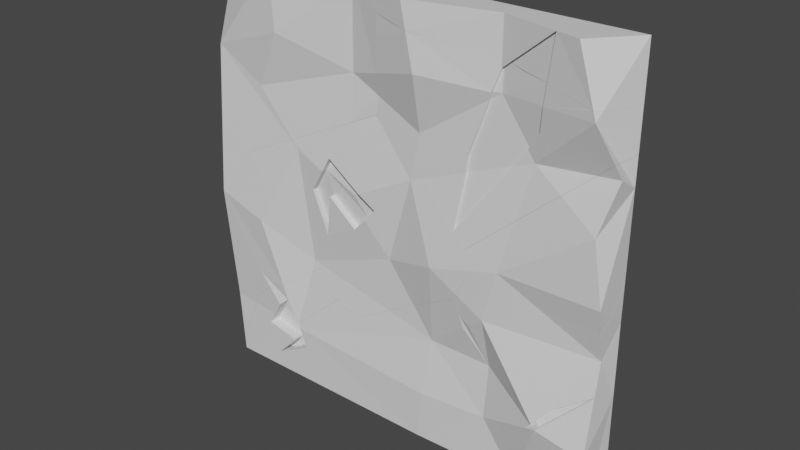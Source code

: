 # Source: FracturedButwall.blend  (saved by Blender 2.93.21; exported with 4.5.12 LTS)
import bpy
from mathutils import Matrix  # noqa: F401  (used for matrix-valued properties, if any)

bpy.ops.wm.read_factory_settings(use_empty=True)
scene = bpy.context.scene
scene.name = 'Scene'

# ---- collections
col_collection = bpy.data.collections.new('Collection'); scene.collection.children.link(col_collection)

# ---- materials (node trees are filled in below, after node groups)
mat_material_001 = bpy.data.materials.new('Material.001')
mat_material_001.alpha_threshold = 0.0
mat_material_001.use_transparent_shadow = False
mat_material_001.line_color = (0.0, 0.0, 0.0, 1.0)

# ---- material node trees
mat_material_001.use_nodes = True; mat_material_001.node_tree.nodes.clear()
_N = mat_material_001.node_tree.nodes; _L = mat_material_001.node_tree.links
n0 = _N.new('ShaderNodeOutputMaterial'); n0.name = 'Material Output'; n0.location = (300, 300)
n1 = _N.new('ShaderNodeBsdfPrincipled'); n1.name = 'Principled BSDF'; n1.location = (10, 300)
n1.distribution = 'GGX'
n1.subsurface_method = 'BURLEY'
n1.inputs[2].default_value = 0.4
n1.inputs[3].default_value = 1.45
n1.inputs[27].default_value = (0.0, 0.0, 0.0, 1.0)
n1.inputs[28].default_value = 1.0
_L.new(n1.outputs[0], n0.inputs[0])
n0.is_active_output = True

# ---- world
world_world = bpy.data.worlds.new('World'); scene.world = world_world
world_world.use_nodes = True; world_world.node_tree.nodes.clear()
_N = world_world.node_tree.nodes; _L = world_world.node_tree.links
n0 = _N.new('ShaderNodeOutputWorld'); n0.name = 'World Output'; n0.location = (300, 300)
n1 = _N.new('ShaderNodeBackground'); n1.name = 'Background'; n1.location = (10, 300)
n1.inputs[0].default_value = (0.05088, 0.05088, 0.05088, 1.0)
_L.new(n1.outputs[0], n0.inputs[0])
n0.is_active_output = True
world_world.color = (0.05088, 0.05088, 0.05088)
world_world.use_sun_shadow = False
world_world.sun_shadow_jitter_overblur = 0.0

# ---- meshes
me_wall2_cell_016 = bpy.data.meshes.new('Wall2_cell.016')
me_wall2_cell_016.from_pydata([(-0.4759, 0.2069, 0.8599), (0.6424, -0.3221, 0.8521), (0.8782, 0.207, 0.8439), (0.7961, 0.04011, 0.8359), (-0.4582, -0.08541, -0.8123), (-0.4542, -0.31, -0.6656), (-0.4649, 0.207, -1.005), (-0.4636, 0.05636, -0.9087), (0.6424, -0.3221, 0.8521), (0.7961, 0.04011, 0.8359), (-0.4542, -0.31, -0.6656), (-0.4649, 0.207, -1.005), (-0.4636, 0.05636, -0.9087), (0.8782, 0.207, 0.8439), (-0.4582, -0.08541, -0.8123)], [], [(10, 0, 14), (14, 0, 11, 12), (0, 8, 9, 13), (8, 0, 10), (0, 13, 11), (6, 2, 3, 1, 5, 4, 7)])
_k = set([(1, 3), (1, 5), (2, 3), (2, 6), (4, 5), (4, 7), (6, 7), (8, 9), (8, 10), (9, 13), (10, 14), (11, 12), (11, 13), (12, 14)])
me_wall2_cell_016.attributes.new('sharp_edge', 'BOOLEAN', 'EDGE').data.foreach_set('value', [ (min(e.vertices), max(e.vertices)) in _k for e in me_wall2_cell_016.edges])
_uv = me_wall2_cell_016.uv_layers.new(name='UVMap')
_uv.uv.foreach_set('vector', [0.5823, 0.02287, 0.625, 0.2498, 0.573, 0.1567, 0.573, 0.1567, 0.625, 0.2498, 0.5671, 0.2498, 0.5701, 0.2018, 0.875, 0.5002, 0.8412, 0.691, 0.8359, 0.5627, 0.8331, 0.5002, 0.625, 0.9662, 0.625, 1.0, 0.5823, 1.0, 0.625, 0.2498, 0.625, 0.2918, 0.5671, 0.2498, 0.9453, 0.04108, 0.991, 0.9452, 0.8153, 0.7641, 0.4109, 0.3711, 0.3848, 0.04835, 0.6283, 0.0456, 0.782, 0.042])
me_wall2_cell_016.materials.append(mat_material_001)
me_wall2_cell_016.use_remesh_fix_poles = True
me_wall2_cell_016.use_remesh_preserve_attributes = False
me_wall2_cell_016.update()
me_wall2_cell_017 = bpy.data.meshes.new('Wall2_cell.017')
me_wall2_cell_017.from_pydata([(-1.82, -0.1755, 0.06063), (-0.3795, -0.2992, 1.73), (-0.813, -0.1937, -0.4905), (-0.2693, -0.326, 0.5959), (1.204, -0.006159, 1.682), (1.176, 0.01418, 0.1296), (-1.82, 0.1045, -1.654), (-1.823, 0.3671, -1.651), (-1.808, -0.2009, -1.66), (-1.805, -0.3076, -1.661), (-1.224, -0.2885, -1.752), (-1.824, 0.3936, -1.651), (-1.08, -0.2837, -1.774), (-1.182, 0.3937, -1.75), (-0.09565, -0.2073, -1.315), (-0.1291, -0.2068, -1.33), (0.2649, -0.1648, -1.145), (1.191, -0.07157, -0.7097), (1.68, -0.01457, -0.4795), (1.746, -0.01707, -0.4497), (1.716, 0.3938, -0.4205), (1.766, -0.01438, -0.1397), (1.848, -0.1893, 0.9234), (1.874, -0.2, 1.31), (1.83, 0.3938, 1.313), (1.805, -0.1467, 0.3033), (1.792, -0.1783, 1.635), (1.758, 0.1167, 1.682), (1.78, -0.1752, 1.682), (1.734, 0.3938, 1.697), (-1.822, -0.1243, 0.2118), (-1.831, 0.2426, -0.03205), (-1.826, 0.1006, 0.06468), (-0.7233, -0.1365, 1.732), (-0.5692, 0.2264, 1.716), (-1.833, 0.3936, -0.1289), (-0.487, 0.3936, 1.724), (-1.82, 0.1045, -1.654), (-1.823, 0.3671, -1.651), (-1.808, -0.2009, -1.66), (-1.805, -0.3076, -1.661), (-1.824, 0.3936, -1.651), (-1.224, -0.2885, -1.752), (-1.08, -0.2837, -1.774), (-0.09565, -0.2073, -1.315), (-0.1291, -0.2068, -1.33), (0.2649, -0.1648, -1.145), (1.191, -0.07157, -0.7097), (1.68, -0.01457, -0.4795), (1.746, -0.01707, -0.4497), (1.766, -0.01438, -0.1397), (1.848, -0.1893, 0.9234), (1.874, -0.2, 1.31), (1.716, 0.3938, -0.4205), (1.83, 0.3938, 1.313), (1.805, -0.1467, 0.3033), (1.758, 0.1167, 1.682), (1.78, -0.1752, 1.682), (1.734, 0.3938, 1.697), (-1.822, -0.1243, 0.2118), (-0.7233, -0.1365, 1.732), (-0.5692, 0.2264, 1.716), (-0.487, 0.3936, 1.724), (-1.826, 0.1006, 0.06468), (1.792, -0.1783, 1.635), (-1.182, 0.3937, -1.75), (-1.833, 0.3936, -0.1289), (-1.831, 0.2426, -0.03205)], [], [(39, 37, 38, 42, 40), (43, 42, 38, 41, 65), (27, 57, 64, 52, 54, 58), (49, 48, 47, 46, 14, 45, 43, 65, 53), (55, 50, 49, 53, 54, 52, 51), (15, 44, 2, 0), (9, 0, 59, 63, 8), (56, 4, 28), (12, 15, 0, 9, 10), (0, 2, 3), (11, 7, 6, 8, 63, 67, 66), (17, 5, 2, 44, 16), (3, 2, 5), (3, 5, 4, 1), (1, 4, 56, 29, 62, 61, 60), (28, 4, 5, 25, 22, 23, 26), (59, 0, 3, 1, 60), (5, 17, 18, 19, 21), (5, 21, 25), (24, 20, 13, 11, 66, 62, 29), (30, 33, 34, 36, 35, 31, 32)])
_k = set([(6, 7), (6, 8), (7, 11), (8, 9), (9, 10), (10, 12), (11, 13), (12, 15), (13, 20), (14, 45), (14, 46), (15, 44), (16, 17), (16, 44), (17, 18), (18, 19), (19, 21), (20, 24), (21, 25), (22, 23), (22, 25), (23, 26), (24, 29), (26, 28), (27, 57), (27, 58), (28, 56), (29, 56), (30, 32), (30, 33), (31, 32), (31, 35), (33, 34), (34, 36), (35, 36), (37, 38), (37, 39), (38, 41), (39, 40), (40, 42), (41, 65), (42, 43), (43, 45), (46, 47), (47, 48), (48, 49), (49, 50), (50, 55), (51, 52), (51, 55), (52, 64), (53, 54), (53, 65), (54, 58), (57, 64), (59, 60), (59, 63), (60, 61), (61, 62), (62, 66), (63, 67), (66, 67)])
me_wall2_cell_017.attributes.new('sharp_edge', 'BOOLEAN', 'EDGE').data.foreach_set('value', [ (min(e.vertices), max(e.vertices)) in _k for e in me_wall2_cell_017.edges])
_uv = me_wall2_cell_017.uv_layers.new(name='UVMap')
_uv.uv.foreach_set('vector', [0.4028, 0.1018, 0.7194, 0.08719, 1.0, 0.0831, 1.0, 0.7944, 0.2899, 0.1046, 1.0, 0.7892, 0.7944, 0.7944, 0.0831, 0.0831, 0.08827, 0.05426, 1.0, 0.05418, 0.7742, 0.3546, 0.7739, 0.6713, 1.0, 0.6747, 0.3014, 0.0, 0.9454, 0.0, 0.8064, 0.05411, 0.4995, 0.0, 0.4968, 0.02314, 0.5587, 0.1973, 0.66, 0.5271, 0.7063, 0.6556, 0.7056, 0.6674, 0.7892, 0.7892, 0.05418, 0.05418, 0.05375, 0.0, 0.6404, 0.5623, 0.821, 0.3243, 1.0, 0.5005, 1.0, 0.9463, 0.0546, 0.0, 0.6986, 0.0, 0.6869, 0.2158, 0.5282, 0.9512, 0.5294, 0.9499, 0.5625, 0.9684, 0.578, 1.0, 0.5212, 0.0, 0.578, 0.0, 0.5822, 0.02249, 0.5729, 0.1565, 0.5193, 0.06051, 0.7639, 0.6732, 0.7812, 0.75, 0.7632, 0.75, 0.5164, 0.9784, 0.5282, 0.9512, 0.578, 1.0, 0.5212, 1.0, 0.5174, 0.9827, 0.578, 1.0, 0.5625, 0.9684, 0.5931, 0.9476, 0.5198, 0.2499, 0.5198, 0.2413, 0.5196, 0.1574, 0.5193, 0.06051, 0.5729, 0.1565, 0.57, 0.2017, 0.567, 0.2498, 0.5503, 0.9062, 0.5765, 0.9062, 0.5625, 0.9684, 0.5294, 0.9499, 0.5354, 0.9375, 0.5931, 0.9476, 0.5625, 0.9684, 0.5765, 0.9062, 0.5931, 0.9476, 0.5765, 0.9062, 0.625, 0.9062, 0.625, 0.9557, 0.8307, 0.75, 0.7812, 0.75, 0.7639, 0.6732, 0.7643, 0.5001, 0.833, 0.5002, 0.8358, 0.5628, 0.8411, 0.6913, 0.625, 0.8882, 0.625, 0.9062, 0.5765, 0.9062, 0.5832, 0.8869, 0.6023, 0.8847, 0.6139, 0.8846, 0.6236, 0.8878, 0.5822, 1.0, 0.578, 1.0, 0.5931, 0.9476, 0.625, 0.9557, 0.625, 0.9661, 0.5765, 0.9062, 0.5503, 0.9062, 0.5608, 0.8905, 0.5618, 0.8886, 0.5708, 0.8882, 0.5765, 0.9062, 0.5708, 0.8882, 0.5832, 0.8869, 0.6131, 0.3636, 0.5593, 0.3598, 0.517, 0.2698, 0.5198, 0.2499, 0.567, 0.2498, 0.625, 0.2918, 0.625, 0.3607, 0.6164, 0.06754, 0.6583, 0.6299, 0.2724, 0.236, 0.0869, 0.0545, 0.9978, 0.05425, 0.2181, 0.05861, 0.3723, 0.06367])
me_wall2_cell_017.materials.append(mat_material_001)
me_wall2_cell_017.use_remesh_fix_poles = True
me_wall2_cell_017.use_remesh_preserve_attributes = False
me_wall2_cell_017.update()
me_wall2_cell_001 = bpy.data.meshes.new('Wall2_cell.001')
me_wall2_cell_001.from_pydata([(-0.9072, -0.3406, 0.7057), (1.039, 0.04987, -0.2676), (0.07242, -0.3436, 0.3924), (-0.1359, -0.2167, -0.8275), (-0.1359, 0.01154, -0.8275), (-0.3511, -0.1588, -1.381), (0.0438, 0.04037, -1.109), (-0.2613, 0.4441, -1.262), (-0.3502, 0.4441, -1.319), (0.0543, -0.1862, -1.125), (0.1894, 0.03055, -1.017), (0.6922, -0.09681, -0.7082), (0.4198, -0.2108, -0.8939), (0.2084, -0.1966, -1.028), (1.212, 0.04347, -0.361), (0.9778, 0.0227, -0.513), (1.157, 0.4441, -0.3544), (1.03, 0.0345, -0.1021), (1.088, 0.04, -0.1855), (1.123, 0.04955, -0.2365), (1.164, 0.04952, -0.2948), (0.352, -0.2832, 0.9154), (0.03206, -0.2478, 1.363), (-0.2925, 0.444, 1.701), (-0.1916, -0.2336, 1.677), (-0.5208, -0.1758, -1.215), (-0.9127, -0.06758, -0.8141), (-0.9196, 0.444, -0.7535), (-0.9072, -0.2034, -0.8339), (-0.9346, 0.4439, 1.8), (-0.9342, 0.4171, 1.8), (-0.3359, -0.2383, 1.699), (-0.9308, 0.1547, 1.796), (-0.9186, -0.1509, 1.79), (-0.9162, -0.2575, 1.789), (0.0438, 0.04037, -1.109), (0.0543, -0.1862, -1.125), (0.1894, 0.03055, -1.017), (0.6922, -0.09681, -0.7082), (0.4198, -0.2108, -0.8939), (0.2084, -0.1966, -1.028), (1.212, 0.04347, -0.361), (0.9778, 0.0227, -0.513), (1.03, 0.0345, -0.1021), (1.088, 0.04, -0.1855), (1.123, 0.04955, -0.2365), (1.164, 0.04952, -0.2948), (0.352, -0.2832, 0.9154), (0.03206, -0.2478, 1.363), (1.157, 0.4441, -0.3544), (-0.2925, 0.444, 1.701), (-0.3511, -0.1588, -1.381), (-0.5208, -0.1758, -1.215), (-0.9127, -0.06758, -0.8141), (-0.9196, 0.444, -0.7535), (-0.9072, -0.2034, -0.8339), (-0.9346, 0.4439, 1.8), (-0.9342, 0.4171, 1.8), (-0.1916, -0.2336, 1.677), (-0.3359, -0.2383, 1.699), (-0.9308, 0.1547, 1.796), (-0.9186, -0.1509, 1.79), (-0.9162, -0.2575, 1.789), (-0.2613, 0.4441, -1.262), (-0.3502, 0.4441, -1.319)], [], [(36, 51, 64, 63, 38, 39, 40, 37, 6), (41, 42, 38, 63, 49), (54, 64, 51, 52, 55, 53), (58, 50, 56, 57, 59), (61, 62, 59, 57, 60), (34, 33, 0), (45, 1, 46), (35, 4, 3, 9), (47, 2, 1, 43), (34, 0, 2, 47, 48, 24, 31), (3, 13, 12, 2, 0, 28, 25, 5, 9), (0, 33, 32, 30, 29, 27, 26, 28), (1, 45, 44, 43), (1, 15, 14, 46), (49, 50, 58, 22, 21, 17, 18, 19, 20, 41), (15, 1, 2, 12, 11), (13, 3, 4, 10), (4, 35, 10), (16, 7, 8, 27, 29, 23)])
_k = set([(5, 9), (5, 25), (6, 36), (6, 37), (7, 8), (7, 16), (8, 27), (9, 35), (10, 13), (10, 35), (11, 12), (11, 15), (12, 13), (14, 15), (14, 46), (16, 23), (17, 18), (17, 21), (18, 19), (19, 20), (20, 41), (21, 22), (22, 58), (23, 29), (24, 31), (24, 48), (25, 28), (26, 27), (26, 28), (29, 30), (30, 32), (31, 34), (32, 33), (33, 34), (36, 51), (37, 40), (38, 39), (38, 42), (39, 40), (41, 42), (43, 44), (43, 47), (44, 45), (45, 46), (47, 48), (49, 50), (49, 63), (50, 56), (51, 52), (52, 55), (53, 54), (53, 55), (54, 64), (56, 57), (57, 60), (58, 59), (59, 62), (60, 61), (61, 62), (63, 64)])
me_wall2_cell_001.attributes.new('sharp_edge', 'BOOLEAN', 'EDGE').data.foreach_set('value', [ (min(e.vertices), max(e.vertices)) in _k for e in me_wall2_cell_001.edges])
_uv = me_wall2_cell_001.uv_layers.new(name='UVMap')
_uv.uv.foreach_set('vector', [0.5112, 0.2491, 0.2917, 0.0, 0.9454, 0.0, 1.0, 0.0546, 1.0, 0.6409, 0.7091, 0.4737, 0.5946, 0.3438, 0.829, 0.3319, 0.7501, 0.2424, 1.0, 0.4888, 0.8421, 0.5113, 0.6409, 0.6409, 0.0546, 0.0546, 1.0, 0.05442, 0.1842, 0.05428, 0.05462, 0.0, 0.7083, 0.0, 0.7267, 0.2597, 0.9055, 0.7565, 0.7498, 0.6092, 1.0, 0.211, 1.0, 0.9456, 0.08904, 0.0343, 0.08386, 0.0, 0.7943, 0.0, 0.7001, 0.102, 0.8157, 0.1047, 0.7943, 0.7943, 0.08386, 0.08386, 0.3686, 0.08768, 0.5212, 0.0, 0.5192, 0.06039, 0.4855, 0.0, 0.4568, 0.9349, 0.4562, 0.9375, 0.4553, 0.9337, 0.4296, 0.9667, 0.4386, 0.9733, 0.4386, 0.9733, 0.4291, 0.9663, 0.4915, 0.9614, 0.4759, 0.9687, 0.4562, 0.9375, 0.4611, 0.9382, 0.5212, 1.0, 0.4855, 1.0, 0.4759, 0.9687, 0.4915, 0.9614, 0.5062, 0.9715, 0.5164, 0.9785, 0.5173, 0.9828, 0.4386, 0.9733, 0.4324, 0.9611, 0.4364, 0.9542, 0.4759, 0.9687, 0.4855, 1.0, 0.4354, 1.0, 0.4241, 0.9866, 0.4192, 0.9805, 0.4291, 0.9663, 0.4855, 0.0, 0.5192, 0.06039, 0.5195, 0.1574, 0.5197, 0.2412, 0.5198, 0.2499, 0.4405, 0.2499, 0.4366, 0.05272, 0.4354, 0.0, 0.4562, 0.9375, 0.4568, 0.9349, 0.4587, 0.9362, 0.4611, 0.9382, 0.4562, 0.9375, 0.4486, 0.9386, 0.4533, 0.932, 0.4553, 0.9337, 0.05442, 0.05442, 0.05438, 0.0, 0.789, 0.0, 0.8044, 0.154, 0.8429, 0.3727, 0.6245, 0.4985, 0.5779, 0.4925, 0.5427, 0.4822, 0.5144, 0.4822, 0.4888, 0.4888, 0.4486, 0.9386, 0.4562, 0.9375, 0.4759, 0.9687, 0.4364, 0.9542, 0.4423, 0.9466, 0.4324, 0.9611, 0.4386, 0.9733, 0.4386, 0.9733, 0.4327, 0.9618, 0.4386, 0.9733, 0.4296, 0.9667, 0.4327, 0.9618, 0.4535, 0.3145, 0.425, 0.2703, 0.4232, 0.2675, 0.4405, 0.2499, 0.5198, 0.2499, 0.5169, 0.2698])
me_wall2_cell_001.materials.append(mat_material_001)
me_wall2_cell_001.use_remesh_fix_poles = True
me_wall2_cell_001.use_remesh_preserve_attributes = False
me_wall2_cell_001.update()
me_wall2_cell_002 = bpy.data.meshes.new('Wall2_cell.002')
me_wall2_cell_002.from_pydata([(-1.472, 0.388, 0.9453), (-1.3, 0.0869, 1.345), (1.175, -0.2629, -0.882), (-0.9422, -0.1085, 0.7715), (0.2574, -0.2675, -0.7182), (0.1929, -0.2589, -0.638), (0.5194, -0.1264, -0.2691), (0.5589, -0.2203, -0.61), (0.5194, 0.006102, -0.2691), (0.5589, -0.0878, -0.61), (1.123, 0.023, 0.1424), (1.123, 0.02849, 0.14), (0.8382, 0.04533, 0.2774), (1.081, 0.1446, 0.1117), (1.096, 0.1434, 0.1046), (0.8899, -0.1929, -1.153), (1.177, -0.03636, -1.27), (-1.519, -0.0897, 0.9534), (-1.435, -0.04878, 0.6559), (0.7948, -0.2038, -1.089), (0.2547, -0.2657, -0.726), (-1.247, -0.04259, 0.5199), (-0.9422, 0.008659, 0.3253), (0.1781, -0.2469, -0.658), (0.1929, -0.1955, -0.638), (0.2492, -0.2653, -0.7217), (0.2574, -0.2493, -0.7182), (0.3257, -0.1243, -0.6937), (-1.468, -0.1107, 1.058), (0.2897, -0.1176, -0.663), (0.2184, -0.1161, -0.6092), (1.151, 0.2852, -1.058), (1.173, 0.5542, -0.9124), (-0.06347, 0.01728, 0.7472), (-1.34, 0.5544, 1.166), (-0.6889, -0.08712, 1.109), (1.169, 0.5543, -0.1073), (-0.8383, -0.111, 1.171), (-1.313, -0.1126, 1.362), (-1.374, 0.5544, 1.101), (-1.421, 0.5544, 1.008), (-0.06347, 0.01728, 0.7472), (-0.6889, -0.08712, 1.109), (1.123, 0.023, 0.1424), (1.123, 0.023, 0.1424), (1.123, 0.023, 0.1424), (0.8382, 0.04533, 0.2774), (1.123, 0.02849, 0.14), (1.123, 0.02849, 0.14), (1.123, 0.02849, 0.14), (1.081, 0.1446, 0.1117), (1.096, 0.1434, 0.1046), (0.8899, -0.1929, -1.153), (1.177, -0.03636, -1.27), (-1.519, -0.0897, 0.9534), (-1.435, -0.04878, 0.6559), (0.7948, -0.2038, -1.089), (0.2547, -0.2657, -0.726), (-1.247, -0.04259, 0.5199), (-0.9422, 0.008659, 0.3253), (0.1781, -0.2469, -0.658), (0.1929, -0.1955, -0.638), (0.2492, -0.2653, -0.7217), (0.2574, -0.2493, -0.7182), (0.3257, -0.1243, -0.6937), (-1.468, -0.1107, 1.058), (0.2897, -0.1176, -0.663), (0.2184, -0.1161, -0.6092), (1.151, 0.2852, -1.058), (1.169, 0.5543, -0.1073), (-0.8383, -0.111, 1.171), (-1.313, -0.1126, 1.362), (-1.34, 0.5544, 1.166), (-1.374, 0.5544, 1.101), (-1.421, 0.5544, 1.008), (1.173, 0.5542, -0.9124)], [], [(43, 47, 13, 46), (65, 71, 1, 0, 54), (54, 0, 55), (60, 59, 58, 55, 0, 56, 57, 62, 63, 64, 66, 67, 61), (1, 42, 41, 46, 13, 51, 49, 44, 69, 72), (0, 74, 75, 68, 53, 52, 56), (70, 42, 1, 71), (73, 0, 1, 72), (0, 73, 74), (37, 3, 33, 35), (6, 5, 24, 30, 8), (12, 6, 10), (38, 28, 3, 37), (45, 2, 16, 31, 32, 36), (25, 20, 4), (10, 6, 8, 50, 48), (14, 9, 7, 45, 11), (16, 2, 4, 20, 19, 15), (22, 3, 28, 17, 18, 21), (23, 5, 3, 22), (33, 3, 5, 6, 12), (4, 45, 7), (45, 4, 2), (5, 23, 24), (29, 8, 30), (27, 9, 14, 50, 8, 29), (26, 4, 7, 9, 27), (4, 26, 25), (32, 40, 39, 34, 36)])
_k = set([(10, 12), (10, 48), (11, 14), (11, 45), (12, 33), (13, 47), (13, 51), (14, 50), (15, 16), (15, 19), (16, 31), (17, 18), (17, 28), (18, 21), (19, 20), (20, 25), (21, 22), (22, 23), (23, 24), (24, 30), (25, 26), (26, 27), (27, 29), (28, 38), (29, 30), (31, 32), (32, 40), (33, 35), (34, 36), (34, 39), (35, 37), (36, 45), (37, 38), (39, 40), (41, 42), (41, 46), (42, 70), (43, 46), (43, 47), (44, 49), (44, 69), (48, 50), (49, 51), (52, 53), (52, 56), (53, 68), (54, 55), (54, 65), (55, 58), (56, 57), (57, 62), (58, 59), (59, 60), (60, 61), (61, 67), (62, 63), (63, 64), (64, 66), (65, 71), (66, 67), (68, 75), (69, 72), (70, 71), (72, 73), (73, 74), (74, 75)])
me_wall2_cell_002.attributes.new('sharp_edge', 'BOOLEAN', 'EDGE').data.foreach_set('value', [ (min(e.vertices), max(e.vertices)) in _k for e in me_wall2_cell_002.edges])
_uv = me_wall2_cell_002.uv_layers.new(name='UVMap')
_uv.uv.foreach_set('vector', [0.6303, 0.5336, 0.6247, 0.528, 0.4989, 0.3647, 0.6067, 0.2538, 0.7073, 0.2464, 0.4937, 0.4937, 0.0, 0.0, 0.0, 0.0, 0.6775, 0.0, 0.3225, 0.0, 1.0, 0.0, 1.0, 0.6192, 0.8999, 0.2958, 0.5377, 0.3494, 0.6104, 0.5388, 0.6192, 0.6192, 0.0, 0.0, 0.8388, 0.0, 0.9265, 0.294, 0.926, 0.2955, 0.9033, 0.2693, 0.7261, 0.06228, 0.7167, 0.06628, 0.7145, 0.091, 0.827, 0.2157, 0.0, 0.0, 0.4307, 0.0, 0.6928, 0.2281, 0.6067, 0.2538, 0.4989, 0.3647, 0.5002, 0.3795, 0.6247, 0.528, 0.6303, 0.5336, 0.9998, 0.9451, 0.09579, 0.0, 1.0, 1.0, 0.2314, 0.2314, 0.979, 0.04909, 0.9708, 0.339, 0.9801, 0.6902, 0.874, 0.8352, 0.8388, 0.8388, 0.4898, 0.3285, 0.4307, 0.4307, 0.0, 0.0, 0.4937, 0.0, 1.0, 0.2294, 1.0, 1.0, 0.0, 0.0, 0.9042, 0.0, 1.0, 1.0, 0.2294, 0.2294, 1.0, 0.2314, 0.4816, 0.8123, 0.4688, 0.8158, 0.4688, 0.7883, 0.4798, 0.8077, 0.4381, 0.7716, 0.4265, 0.7823, 0.4265, 0.7823, 0.4274, 0.7815, 0.4381, 0.7716, 0.4551, 0.7608, 0.4381, 0.7716, 0.4503, 0.7514, 0.4876, 0.8267, 0.4777, 0.8317, 0.4688, 0.8158, 0.4816, 0.8123, 0.4502, 0.7514, 0.4171, 0.75, 0.4054, 0.6807, 0.4125, 0.5869, 0.4172, 0.5001, 0.442, 0.5001, 0.424, 0.7807, 0.4238, 0.7805, 0.4241, 0.7804, 0.4502, 0.7514, 0.4381, 0.7716, 0.4381, 0.7716, 0.4493, 0.7528, 0.4502, 0.7514, 0.4491, 0.7523, 0.427, 0.7704, 0.427, 0.7704, 0.4502, 0.7514, 0.4502, 0.7514, 0.4054, 0.6807, 0.4171, 0.75, 0.4241, 0.7804, 0.4238, 0.7805, 0.4156, 0.7437, 0.4142, 0.7367, 0.4548, 0.8158, 0.4688, 0.8158, 0.4777, 0.8317, 0.4747, 0.8332, 0.466, 0.8307, 0.4622, 0.8248, 0.4258, 0.7828, 0.4265, 0.7823, 0.4688, 0.8158, 0.4548, 0.8158, 0.4688, 0.7883, 0.4688, 0.8158, 0.4265, 0.7823, 0.4381, 0.7716, 0.4551, 0.7608, 0.4241, 0.7804, 0.4502, 0.7514, 0.427, 0.7704, 0.4502, 0.7514, 0.4241, 0.7804, 0.4171, 0.75, 0.4265, 0.7823, 0.4258, 0.7828, 0.4265, 0.7823, 0.4258, 0.7793, 0.4381, 0.7716, 0.4274, 0.7815, 0.4247, 0.7782, 0.427, 0.7704, 0.4491, 0.7523, 0.4493, 0.7528, 0.4381, 0.7716, 0.4258, 0.7793, 0.4241, 0.7804, 0.4241, 0.7804, 0.427, 0.7704, 0.427, 0.7704, 0.4247, 0.7782, 0.4241, 0.7804, 0.4241, 0.7804, 0.424, 0.7807, 0.4172, 0.5001, 0.4762, 0.4193, 0.4791, 0.4208, 0.4811, 0.4218, 0.442, 0.5001])
me_wall2_cell_002.materials.append(mat_material_001)
me_wall2_cell_002.use_remesh_fix_poles = True
me_wall2_cell_002.use_remesh_preserve_attributes = False
me_wall2_cell_002.update()
me_wall2_cell_003 = bpy.data.meshes.new('Wall2_cell.003')
me_wall2_cell_003.from_pydata([(1.566, -0.2955, 0.4231), (0.1014, 0.05996, 0.4231), (2.206, 0.46, 0.4231), (-0.9893, 0.46, 0.4231), (-1.507, -0.3177, 0.4231), (1.134, -0.1907, 0.4231), (1.134, -0.1399, 0.4231), (-1.405, -0.3178, -0.05005), (-0.2521, -0.02321, -0.2175), (0.2376, 0.0262, -0.2882), (0.503, 0.01255, -0.3263), (0.2373, 0.07708, -0.2885), (0.9983, -0.1313, -0.3966), (1.783, -0.2787, -0.5086), (0.9982, -0.08043, -0.3969), (2.206, 0.46, -0.5737), (1.949, -0.1907, -0.5329), (1.856, -0.2955, -0.5189), (-1.853, -0.2128, 0.01385), (-2.122, -0.1345, 0.052), (-2.166, 0.4599, 0.05516), (0.1003, 0.05955, -0.2687), (-2.238, 0.1833, 0.4231), (-2.216, -0.1096, 0.4231), (-2.262, 0.4599, 0.4382), (-1.405, -0.3178, -0.05005), (-0.2521, -0.02321, -0.2175), (-2.238, 0.1833, 0.4231), (-2.216, -0.1096, 0.4231), (0.503, 0.01255, -0.3263), (0.2373, 0.07708, -0.2885), (0.9983, -0.1313, -0.3966), (1.783, -0.2787, -0.5086), (0.9982, -0.08043, -0.3969), (-2.262, 0.4599, 0.4382), (2.206, 0.46, -0.5737), (1.949, -0.1907, -0.5329), (1.856, -0.2955, -0.5189), (-1.853, -0.2128, 0.01385), (-2.122, -0.1345, 0.052), (0.2376, 0.0262, -0.2882), (0.1003, 0.05955, -0.2687), (-2.166, 0.4599, 0.05516)], [], [(42, 35, 36, 37, 32, 12, 14, 29, 30, 40, 21, 26, 25, 38, 39), (28, 27, 34, 42, 39), (20, 24, 3, 2, 15), (15, 2, 0, 17, 16), (4, 1, 5, 0, 2, 3, 22, 23), (24, 22, 3), (7, 4, 23, 19, 18), (41, 1, 4, 7, 8), (9, 5, 1, 41), (13, 17, 0, 5, 31), (33, 6, 11, 10), (11, 6, 5, 9), (6, 33, 31, 5)])
_k = set([(7, 8), (7, 18), (8, 41), (9, 11), (9, 41), (10, 11), (10, 33), (12, 14), (12, 32), (13, 17), (13, 31), (14, 29), (15, 16), (15, 20), (16, 17), (18, 19), (19, 23), (20, 24), (21, 26), (21, 40), (22, 23), (22, 24), (25, 26), (25, 38), (27, 28), (27, 34), (28, 39), (29, 30), (30, 40), (31, 33), (32, 37), (34, 42), (35, 36), (35, 42), (36, 37), (38, 39)])
me_wall2_cell_003.attributes.new('sharp_edge', 'BOOLEAN', 'EDGE').data.foreach_set('value', [ (min(e.vertices), max(e.vertices)) in _k for e in me_wall2_cell_003.edges])
_uv = me_wall2_cell_003.uv_layers.new(name='UVMap')
_uv.uv.foreach_set('vector', [0.9461, 0.0, 0.9612, 0.9455, 0.3138, 0.2396, 0.2213, 0.1259, 0.2562, 0.1441, 0.5957, 0.3041, 0.6508, 0.3592, 0.8649, 0.4601, 0.9957, 0.5301, 0.9404, 0.4749, 0.5111, 0.5032, 0.9987, 0.4213, 0.9426, 0.1017, 0.2157, 0.05902, 0.3008, 0.0, 0.3281, 0.2269, 0.646, 0.2265, 0.9461, 0.1943, 1.0, 0.05386, 1.0, 0.6992, 0.6132, 0.3636, 0.625, 0.3607, 0.625, 0.4002, 0.625, 0.5, 0.5939, 0.5, 0.5939, 0.5, 0.625, 0.5, 0.645, 0.75, 0.601, 0.7579, 0.5996, 0.7218, 0.741, 0.75, 0.6908, 0.75, 0.6585, 0.75, 0.645, 0.75, 0.625, 0.5, 0.7248, 0.5, 0.7639, 0.6729, 0.7632, 0.75, 0.7642, 0.5001, 0.7639, 0.6729, 0.7248, 0.5, 0.6116, 0.8628, 0.625, 0.866, 0.625, 0.8882, 0.6139, 0.8845, 0.613, 0.8758, 0.6034, 0.8158, 0.625, 0.8158, 0.625, 0.866, 0.6116, 0.8628, 0.6055, 0.8262, 0.6028, 0.8115, 0.625, 0.7835, 0.625, 0.8158, 0.6034, 0.8158, 0.5981, 0.7634, 0.5979, 0.7609, 0.625, 0.77, 0.625, 0.7835, 0.6003, 0.7877, 0.6003, 0.7877, 0.625, 0.7835, 0.6028, 0.8115, 0.602, 0.8026, 0.6028, 0.8115, 0.625, 0.7835, 0.625, 0.7835, 0.6028, 0.8115, 0.625, 0.7835, 0.6003, 0.7877, 0.6003, 0.7877, 0.625, 0.7835])
me_wall2_cell_003.materials.append(mat_material_001)
me_wall2_cell_003.use_remesh_fix_poles = True
me_wall2_cell_003.use_remesh_preserve_attributes = False
me_wall2_cell_003.update()
me_wall2_cell_004 = bpy.data.meshes.new('Wall2_cell.004')
me_wall2_cell_004.from_pydata([(-0.8693, -0.2119, -0.6631), (-0.945, 0.366, -0.6631), (0.2675, -0.2002, 0.1572), (0.02718, -0.2028, 0.4843), (0.1177, -0.2068, -0.3443), (-0.1128, -0.2042, 0.2494), (0.02718, 0.02544, 0.4843), (0.2675, 0.02798, 0.1572), (0.1177, 0.02147, -0.3443), (-0.1128, 0.02402, 0.2494), (0.3021, 0.366, 0.3907), (0.3069, 0.366, 0.3878), (0.3386, 0.02869, 0.3501), (0.3755, 0.02908, 0.3276), (0.3014, -0.2041, -0.1521), (0.2787, -0.2055, -0.2582), (0.3627, -0.2004, 0.1343), (0.3623, -0.08689, 0.1344), (0.1915, -0.08677, -0.6631), (0.3008, -0.08685, -0.1527), (0.2781, -0.08683, -0.2585), (0.08084, 0.366, -0.6699), (0.1146, 0.232, -0.6631), (0.2483, 0.0225, -0.2744), (0.2665, 0.02361, -0.1886), (0.3359, 0.02785, 0.1408), (0.3522, 0.02885, 0.2183), (0.05137, 0.02131, 0.5237), (0.1386, 0.0266, 0.4712), (0.04577, -0.206, 0.5146), (-0.3816, -0.2319, 0.7719), (-0.3758, 0.366, 0.8014), (0.192, -0.2107, -0.6631), (-0.4776, -0.208, 0.5439), (-0.9457, 0.366, -0.5556), (-0.945, 0.3166, -0.5554), (-0.8837, -0.2121, -0.4234), (0.3021, 0.366, 0.3907), (0.3069, 0.366, 0.3878), (0.3386, 0.02869, 0.3501), (0.3755, 0.02908, 0.3276), (0.3014, -0.2041, -0.1521), (0.3627, -0.2004, 0.1343), (0.3623, -0.08689, 0.1344), (0.2781, -0.08683, -0.2585), (0.2483, 0.0225, -0.2744), (0.3008, -0.08685, -0.1527), (0.2665, 0.02361, -0.1886), (0.3359, 0.02785, 0.1408), (0.3522, 0.02885, 0.2183), (0.05137, 0.02131, 0.5237), (0.1386, 0.0266, 0.4712), (0.04577, -0.206, 0.5146), (-0.3816, -0.2319, 0.7719), (-0.4776, -0.208, 0.5439), (-0.3758, 0.366, 0.8014), (-0.9457, 0.366, -0.5556), (-0.945, 0.3166, -0.5554), (-0.8837, -0.2121, -0.4234), (0.08084, 0.366, -0.6699), (0.1146, 0.232, -0.6631), (0.2787, -0.2055, -0.2582), (0.192, -0.2107, -0.6631), (0.1915, -0.08677, -0.6631)], [], [(39, 40, 38, 37), (43, 42, 14, 46), (57, 58, 54, 53, 55, 56), (21, 38, 40, 49, 48, 43, 46, 47, 45, 44, 63, 22), (52, 50, 51, 39, 37, 55, 53), (35, 1, 0, 36), (62, 0, 1, 60, 18), (59, 60, 1), (3, 29, 30, 33), (59, 1, 34, 31, 10, 11), (1, 35, 34), (5, 2, 7, 9), (8, 23, 24), (7, 25, 26), (29, 3, 6, 27), (25, 7, 2, 16, 17), (4, 41, 16, 2, 0, 62, 61), (36, 0, 2, 5, 3, 33), (41, 4, 8, 24, 19), (23, 8, 4, 61, 20), (12, 28, 6, 9, 7, 26, 13), (27, 6, 28), (3, 5, 9, 6), (15, 32, 63, 44)])
_k = set([(10, 11), (10, 31), (11, 59), (12, 13), (12, 28), (13, 26), (14, 42), (14, 46), (15, 32), (15, 44), (16, 17), (16, 41), (17, 25), (18, 60), (18, 62), (19, 24), (19, 41), (20, 23), (20, 61), (21, 22), (21, 38), (22, 63), (23, 24), (25, 26), (27, 28), (27, 29), (29, 30), (30, 33), (31, 34), (32, 63), (33, 36), (34, 35), (35, 36), (37, 38), (37, 55), (39, 40), (39, 51), (40, 49), (42, 43), (43, 48), (44, 45), (45, 47), (46, 47), (48, 49), (50, 51), (50, 52), (52, 53), (53, 54), (54, 58), (55, 56), (56, 57), (57, 58), (59, 60), (61, 62)])
me_wall2_cell_004.attributes.new('sharp_edge', 'BOOLEAN', 'EDGE').data.foreach_set('value', [ (min(e.vertices), max(e.vertices)) in _k for e in me_wall2_cell_004.edges])
_uv = me_wall2_cell_004.uv_layers.new(name='UVMap')
_uv.uv.foreach_set('vector', [0.4202, 0.0, 0.7694, 0.7694, 0.09946, 0.09946, 0.05427, 0.0, 1.0, 0.8394, 0.7289, 0.5735, 0.72, 0.298, 1.0, 0.572, 0.1373, 0.02965, 0.6811, 0.225, 0.854, 0.1771, 1.0, 0.2973, 1.0, 0.9458, 0.1357, 0.08153, 0.9903, 0.08999, 1.0, 0.09946, 1.0, 0.7694, 0.9061, 0.7698, 0.8396, 0.7718, 0.8394, 0.8394, 0.572, 0.572, 0.7581, 0.5385, 0.676, 0.4585, 0.4734, 0.4734, 0.09665, 0.09665, 0.7303, 0.09644, 0.6747, 0.5472, 0.5715, 0.1433, 0.7021, 0.2796, 1.0, 0.5798, 1.0, 0.9457, 0.05416, 0.0, 0.7027, 0.0, 0.378, 0.2287, 0.375, 0.25, 0.375, 0.0, 0.3817, 0.0, 0.1603, 0.75, 0.1274, 0.75, 0.125, 0.5, 0.1578, 0.5585, 0.1602, 0.6964, 0.157, 0.5, 0.1578, 0.5585, 0.125, 0.5, 0.4095, 0.9653, 0.4105, 0.9647, 0.4176, 0.9801, 0.4099, 0.9833, 0.375, 0.282, 0.375, 0.25, 0.3783, 0.25, 0.4207, 0.2679, 0.4079, 0.289, 0.4078, 0.2891, 0.375, 0.25, 0.378, 0.2287, 0.3783, 0.25, 0.4025, 0.9704, 0.4009, 0.9569, 0.4009, 0.9569, 0.4025, 0.9704, 0.3851, 0.9649, 0.3873, 0.9604, 0.39, 0.9592, 0.4009, 0.9569, 0.4003, 0.9548, 0.4028, 0.9538, 0.4105, 0.9647, 0.4095, 0.9653, 0.4095, 0.9653, 0.4108, 0.9645, 0.4003, 0.9548, 0.4009, 0.9569, 0.4009, 0.9569, 0.4001, 0.9541, 0.4001, 0.9541, 0.3851, 0.9649, 0.3911, 0.9579, 0.4001, 0.9541, 0.4009, 0.9569, 0.375, 0.9976, 0.375, 0.9647, 0.3878, 0.9593, 0.3817, 0.9981, 0.375, 0.9976, 0.4009, 0.9569, 0.4025, 0.9704, 0.4095, 0.9653, 0.4099, 0.9833, 0.3911, 0.9579, 0.3851, 0.9649, 0.3851, 0.9649, 0.39, 0.9592, 0.3911, 0.9579, 0.3873, 0.9604, 0.3851, 0.9649, 0.3851, 0.9649, 0.3878, 0.9593, 0.3878, 0.9593, 0.4065, 0.9543, 0.4094, 0.9614, 0.4095, 0.9653, 0.4025, 0.9704, 0.4009, 0.9569, 0.4028, 0.9538, 0.4059, 0.953, 0.4108, 0.9645, 0.4095, 0.9653, 0.4094, 0.9614, 0.4095, 0.9653, 0.4025, 0.9704, 0.4025, 0.9704, 0.4095, 0.9653, 0.7167, 0.1959, 0.8026, 0.0985, 1.0, 0.09665, 1.0, 0.4734])
me_wall2_cell_004.materials.append(mat_material_001)
me_wall2_cell_004.use_remesh_fix_poles = True
me_wall2_cell_004.use_remesh_preserve_attributes = False
me_wall2_cell_004.update()
me_wall2_cell_005 = bpy.data.meshes.new('Wall2_cell.005')
me_wall2_cell_005.from_pydata([(-1.497, -0.1673, 0.3309), (-1.514, 0.2313, 0.8701), (0.9643, 0.2983, 0.2554), (0.8957, -0.07325, -0.3003), (0.9251, -0.1013, -0.8755), (-0.6492, -0.3037, -0.04169), (-0.2577, -0.2383, -0.2684), (0.6411, -0.2104, -0.7368), (0.8848, -0.1112, -0.9029), (0.9252, -0.2321, -0.8719), (0.9251, -0.2234, -0.8755), (0.8993, -0.1124, -0.9098), (0.9713, 0.2981, -1.121), (-1.538, 0.2983, 0.1533), (-0.05102, 0.2983, 0.9612), (-1.403, 0.2983, 0.9606), (-0.05193, -0.2313, 0.2446), (0.9643, -0.03919, 0.5047), (0.9312, -0.2307, 0.2455), (0.9643, 0.2983, 0.9614), (-0.8827, -0.3427, 0.09362), (-1.53, 0.2983, 0.4473), (-1.518, 0.2983, 0.8754), (-0.6492, -0.3037, -0.04169), (-0.2577, -0.2383, -0.2684), (0.6411, -0.2104, -0.7368), (0.8848, -0.1112, -0.9029), (0.8993, -0.1124, -0.9098), (0.9251, -0.2234, -0.8755), (-0.05102, 0.2983, 0.9612), (-1.403, 0.2983, 0.9606), (0.9252, -0.2321, -0.8719), (0.9713, 0.2981, -1.121), (0.9643, -0.03919, 0.5047), (0.9312, -0.2307, 0.2455), (0.9643, 0.2983, 0.9614), (-1.538, 0.2983, 0.1533), (-1.53, 0.2983, 0.4473), (-0.05193, -0.2313, 0.2446), (-1.518, 0.2983, 0.8754), (-0.8827, -0.3427, 0.09362)], [], [(28, 31, 25, 26), (30, 1, 29), (14, 35, 2, 12, 13, 37, 22, 15), (0, 36, 32, 31, 28, 27, 26, 25, 24, 23), (0, 23, 40), (36, 0, 1, 21), (1, 39, 21), (1, 30, 39), (20, 5, 6, 3, 38), (9, 3, 7), (3, 2, 33, 34), (2, 35, 33), (12, 2, 3, 9), (17, 19, 29, 1, 0, 40, 16, 18), (10, 8, 4), (10, 4, 11), (3, 34, 38), (7, 3, 6), (11, 4, 8)])
_k = set([(5, 6), (5, 20), (6, 7), (7, 9), (8, 10), (8, 11), (9, 12), (10, 11), (12, 13), (13, 37), (14, 15), (14, 35), (15, 22), (16, 18), (16, 40), (17, 18), (17, 19), (19, 29), (20, 38), (21, 36), (21, 39), (22, 37), (23, 24), (23, 40), (24, 25), (25, 31), (26, 27), (26, 28), (27, 28), (29, 30), (30, 39), (31, 32), (32, 36), (33, 34), (33, 35), (34, 38)])
me_wall2_cell_005.attributes.new('sharp_edge', 'BOOLEAN', 'EDGE').data.foreach_set('value', [ (min(e.vertices), max(e.vertices)) in _k for e in me_wall2_cell_005.edges])
_uv = me_wall2_cell_005.uv_layers.new(name='UVMap')
_uv.uv.foreach_set('vector', [0.4039, 0.3616, 0.3939, 0.3516, 0.4808, 0.3262, 0.5345, 0.4763, 0.4289, 0.0, 1.0, 0.0, 1.0, 0.5745, 0.5065, 0.4683, 0.5065, 0.5, 0.4844, 0.5, 0.442, 0.5001, 0.4812, 0.4218, 0.4904, 0.4221, 0.5038, 0.4224, 0.5064, 0.426, 0.0, 0.0, 0.9038, 0.0, 0.9593, 0.9354, 0.3945, 0.3523, 0.4039, 0.3616, 0.53, 0.4776, 0.5345, 0.4763, 0.4808, 0.3262, 0.6491, 0.1392, 0.6648, 0.0, 1.0, 0.0, 1.0, 0.3352, 0.5688, 0.0, 1.0, 0.0962, 1.0, 1.0, 0.0, 0.0, 0.5747, 0.0, 0.0, 0.0, 0.5724, 0.0, 0.5747, 0.5747, 1.0, 0.0, 1.0, 0.5711, 0.4276, 0.0, 0.4798, 0.8076, 0.4757, 0.8003, 0.4688, 0.7882, 0.4688, 0.7521, 0.4854, 0.7815, 0.4503, 0.7514, 0.4688, 0.7521, 0.4552, 0.7608, 0.4688, 0.7521, 0.4844, 0.5, 0.4922, 0.6248, 0.4849, 0.751, 0.4844, 0.5, 0.5065, 0.5, 0.4922, 0.6248, 0.442, 0.5001, 0.4844, 0.5, 0.4688, 0.7521, 0.4503, 0.7511, 0.9731, 0.5682, 0.973, 0.9343, 0.5745, 0.5745, 0.0, 0.0, 0.0, 0.0, 0.4312, 0.0, 0.5714, 0.1826, 0.96, 0.3547, 0.4502, 0.7514, 0.4494, 0.7527, 0.4502, 0.7514, 0.4502, 0.7514, 0.4502, 0.7514, 0.4491, 0.7522, 0.4688, 0.7521, 0.4849, 0.751, 0.4854, 0.7815, 0.4552, 0.7608, 0.4688, 0.7521, 0.4688, 0.7882, 0.4491, 0.7522, 0.4502, 0.7514, 0.4494, 0.7527])
me_wall2_cell_005.materials.append(mat_material_001)
me_wall2_cell_005.use_remesh_fix_poles = True
me_wall2_cell_005.use_remesh_preserve_attributes = False
me_wall2_cell_005.update()
me_wall2_cell_006 = bpy.data.meshes.new('Wall2_cell.006')
me_wall2_cell_006.from_pydata([(-0.2465, -0.2157, 0.04311), (-0.2426, 0.2784, -1.098), (-0.1854, -0.2149, -0.9745), (0.219, -0.2109, -0.0118), (0.3156, -0.2349, 0.2177), (-0.2471, 0.3632, -1.107), (-0.2465, 0.3116, -1.107), (0.3214, 0.3632, 0.2471), (0.3121, -0.2373, 0.2416), (0.3101, 0.3632, 0.3241), (0.3086, -0.2396, 0.2632), (0.1385, -0.2566, 0.4304), (-0.2519, -0.1487, 0.8298), (-0.2588, 0.3631, 0.8904), (-0.2465, -0.2841, 0.8102), (-0.2426, 0.2784, -1.098), (-0.1854, -0.2149, -0.9745), (0.219, -0.2109, -0.0118), (0.3156, -0.2349, 0.2177), (-0.2465, 0.3116, -1.107), (0.3121, -0.2373, 0.2416), (0.3086, -0.2396, 0.2632), (0.1385, -0.2566, 0.4304), (0.3101, 0.3632, 0.3241), (-0.2588, 0.3631, 0.8904), (-0.2519, -0.1487, 0.8298), (-0.2465, -0.2841, 0.8102), (-0.2471, 0.3632, -1.107), (0.3214, 0.3632, 0.2471)], [], [(26, 22, 21, 23, 13, 25), (20, 4, 28, 23), (20, 23, 21), (0, 19, 15, 16), (14, 0, 17, 18, 8, 10, 11), (0, 14, 12, 24, 27, 19), (9, 7, 27, 24), (0, 16, 17), (4, 3, 2, 1, 6, 5, 28)])
_k = set([(1, 2), (1, 6), (2, 3), (3, 4), (4, 20), (5, 6), (5, 28), (7, 9), (7, 27), (8, 10), (8, 18), (9, 24), (10, 11), (11, 14), (12, 14), (12, 24), (13, 23), (13, 25), (15, 16), (15, 19), (16, 17), (17, 18), (19, 27), (20, 21), (21, 22), (22, 26), (23, 28), (25, 26)])
me_wall2_cell_006.attributes.new('sharp_edge', 'BOOLEAN', 'EDGE').data.foreach_set('value', [ (min(e.vertices), max(e.vertices)) in _k for e in me_wall2_cell_006.edges])
_uv = me_wall2_cell_006.uv_layers.new(name='UVMap')
_uv.uv.foreach_set('vector', [0.851, 0.7566, 0.5338, 0.2608, 0.2915, 0.0, 0.9453, 0.0, 0.8699, 0.05473, 0.8594, 0.6098, 1.0, 0.7056, 0.7029, 0.7029, 0.05443, 0.05443, 1.0, 0.05468, 0.7056, 0.7056, 0.05472, 0.0, 0.7085, 0.0, 0.4104, 0.0, 0.3782, 0.2277, 0.3784, 0.2133, 0.3819, 0.0, 0.4353, 1.0, 0.4104, 1.0, 0.4099, 0.9834, 0.4176, 0.9802, 0.4184, 0.9803, 0.4191, 0.9805, 0.4241, 0.9866, 0.4104, 0.0, 0.4353, 0.0, 0.4365, 0.05257, 0.4404, 0.2499, 0.3785, 0.25, 0.3782, 0.2277, 0.4231, 0.2675, 0.4207, 0.2678, 0.3785, 0.25, 0.4404, 0.2499, 0.4104, 1.0, 0.3819, 0.9981, 0.4099, 0.9834, 1.0, 0.7029, 0.8532, 0.6769, 0.6813, 0.4535, 0.1467, 0.1467, 0.1403, 0.1106, 0.1386, 0.0547, 1.0, 0.05443])
me_wall2_cell_006.materials.append(mat_material_001)
me_wall2_cell_006.use_remesh_fix_poles = True
me_wall2_cell_006.use_remesh_preserve_attributes = False
me_wall2_cell_006.update()
me_wall2_cell_007 = bpy.data.meshes.new('Wall2_cell.007')
me_wall2_cell_007.from_pydata([(-0.3274, -0.06156, 0.2342), (-0.3164, -0.06133, 0.2069), (-0.3369, -0.05779, 0.256), (-0.178, -0.06545, -0.1321), (1.306, 0.04789, -0.8397), (1.101, 0.04784, 0.9823), (1.153, 0.04784, 0.9724), (1.22, -0.07266, 0.1681), (1.265, -0.06679, -0.3686), (1.175, 0.02005, 0.7053), (1.305, -0.0727, -0.8397), (-0.7868, -0.07257, -0.6398), (-0.7426, -0.06992, -0.4338), (-0.8301, 0.04797, -0.8397), (-0.83, 0.007004, -0.8397), (-0.743, 0.04767, -0.434), (-0.8295, -0.07515, -0.8397), (-0.781, 0.04803, -0.8397), (0.548, 0.04771, 1.086), (0.4894, 0.04763, 1.096), (-0.2206, 0.0479, -0.02769), (-0.3164, 0.04754, 0.2069), (-0.3274, 0.0475, 0.2342), (-0.3369, 0.04746, 0.256), (-0.3597, 0.04793, -0.2292), (-0.3745, 0.04733, 0.3454), (-0.178, 0.04794, -0.1321), (-0.3737, -0.0179, 0.3432), (-0.3732, -0.04941, 0.3422), (-0.3369, 0.04746, 0.256), (-0.3745, 0.04733, 0.3454), (1.22, -0.07266, 0.1681), (1.175, 0.02005, 0.7053), (1.265, -0.06679, -0.3686), (1.153, 0.04784, 0.9724), (-0.7868, -0.07257, -0.6398), (-0.7426, -0.06992, -0.4338), (-0.8301, 0.04797, -0.8397), (-0.83, 0.007004, -0.8397), (-0.743, 0.04767, -0.434), (-0.8295, -0.07515, -0.8397), (-0.781, 0.04803, -0.8397), (1.101, 0.04784, 0.9823), (0.548, 0.04771, 1.086), (0.4894, 0.04763, 1.096), (-0.2206, 0.0479, -0.02769), (-0.3164, 0.04754, 0.2069), (-0.3274, 0.0475, 0.2342), (-0.3597, 0.04793, -0.2292), (-0.178, 0.04794, -0.1321), (-0.3737, -0.0179, 0.3432), (-0.3732, -0.04941, 0.3422), (1.305, -0.0727, -0.8397), (1.306, 0.04789, -0.8397)], [], [(49, 45, 43, 42, 34, 53, 41, 48), (38, 35, 36, 39, 37), (37, 39, 48, 41), (30, 44, 43, 45, 46, 47, 29), (38, 40, 35), (44, 30, 50, 51), (4, 52, 16, 14, 13, 17), (32, 2, 0, 31), (28, 2, 32, 6, 5, 18, 19), (0, 1, 33, 31), (1, 3, 12, 11, 16, 52, 33), (12, 3, 26, 24, 15), (22, 0, 2, 23), (25, 23, 2, 28, 27), (21, 1, 0, 22), (20, 26, 3, 1, 21), (10, 53, 34, 9, 7, 8)])
_k = set([(4, 17), (4, 52), (5, 6), (5, 18), (6, 32), (7, 8), (7, 9), (8, 10), (9, 34), (10, 53), (11, 12), (11, 16), (12, 15), (13, 14), (13, 17), (14, 16), (15, 24), (18, 19), (19, 28), (20, 21), (20, 26), (21, 22), (22, 23), (23, 25), (24, 26), (25, 27), (27, 28), (29, 30), (29, 47), (30, 50), (31, 32), (31, 33), (33, 52), (34, 42), (35, 36), (35, 40), (36, 39), (37, 38), (37, 41), (38, 40), (39, 48), (41, 53), (42, 43), (43, 44), (44, 51), (45, 46), (45, 49), (46, 47), (48, 49), (50, 51)])
me_wall2_cell_007.attributes.new('sharp_edge', 'BOOLEAN', 'EDGE').data.foreach_set('value', [ (min(e.vertices), max(e.vertices)) in _k for e in me_wall2_cell_007.edges])
_uv = me_wall2_cell_007.uv_layers.new(name='UVMap')
_uv.uv.foreach_set('vector', [0.7905, 0.6111, 0.5806, 0.5806, 0.07018, 0.07018, 0.9765, 0.0, 1.0, 0.02856, 1.0, 0.9475, 0.9527, 0.9527, 0.6729, 0.6729, 0.9019, 0.9019, 0.7118, 0.7118, 0.7186, 0.52, 1.0, 0.5258, 1.0, 0.9039, 0.9039, 0.9039, 0.5258, 0.5258, 1.0, 0.6729, 1.0, 0.9527, 0.1939, 0.0, 0.8712, 0.0, 1.0, 0.07018, 1.0, 0.5806, 0.495, 0.2165, 0.4365, 0.1742, 0.3884, 0.1398, 1.0, 0.9019, 0.8035, 0.7054, 1.0, 0.7118, 0.1288, 0.0, 0.8061, 0.0, 0.805, 0.1561, 0.8045, 0.2316, 0.2265, 0.6978, 0.2265, 0.75, 0.1603, 0.75, 0.1603, 0.7145, 0.1603, 0.6967, 0.1618, 0.6967, 0.4234, 0.8984, 0.4095, 0.9423, 0.4089, 0.942, 0.4075, 0.8971, 0.4122, 0.9436, 0.4095, 0.9423, 0.4234, 0.8984, 0.4317, 0.8999, 0.432, 0.9015, 0.4352, 0.9183, 0.4356, 0.9201, 0.4089, 0.942, 0.408, 0.9417, 0.3899, 0.8966, 0.4075, 0.8971, 0.408, 0.9417, 0.3973, 0.9397, 0.3878, 0.9592, 0.3813, 0.962, 0.375, 0.9647, 0.375, 0.8985, 0.3899, 0.8966, 0.3878, 0.9592, 0.3973, 0.9397, 0.3973, 0.9397, 0.3943, 0.946, 0.3878, 0.9593, 0.4089, 0.942, 0.4089, 0.942, 0.4095, 0.9423, 0.4095, 0.9423, 0.4123, 0.9436, 0.4095, 0.9423, 0.4095, 0.9423, 0.4122, 0.9436, 0.4123, 0.9436, 0.408, 0.9417, 0.408, 0.9417, 0.4089, 0.942, 0.4089, 0.942, 0.4006, 0.9403, 0.3973, 0.9397, 0.3973, 0.9397, 0.408, 0.9417, 0.408, 0.9417, 0.9483, 0.7117, 0.9475, 0.9475, 0.02856, 0.02856, 0.2315, 0.165, 0.7291, 0.4408, 0.987, 0.7127])
me_wall2_cell_007.materials.append(mat_material_001)
me_wall2_cell_007.use_remesh_fix_poles = True
me_wall2_cell_007.use_remesh_preserve_attributes = False
me_wall2_cell_007.update()
me_wall2_cell_008 = bpy.data.meshes.new('Wall2_cell.008')
me_wall2_cell_008.from_pydata([(0.8674, 0.2289, 1.653), (0.03187, -0.1763, -1.52), (0.1933, -0.005332, 0.4844), (0.1213, -0.188, -0.5736), (1.39, -0.1059, -0.5206), (1.652, -0.08638, -1.547), (1.388, -0.1045, -0.5115), (1.697, 0.3963, -1.562), (1.667, 0.09203, -1.545), (-1.379, -0.05128, 0.3483), (-1.338, 0.3965, 0.3376), (0.9036, -0.2063, 1.364), (0.9146, -0.2007, 1.324), (0.8832, 0.3965, 1.65), (0.8899, 0.3965, 1.624), (0.9675, -0.173, 1.125), (1.145, -0.003853, 0.4807), (-0.7842, -0.002624, 0.6957), (-0.225, -0.004874, 1.026), (0.7644, 0.3965, 1.58), (-0.2193, -0.004897, 1.03), (-1.179, 0.3964, -1.542), (-1.218, -0.01825, -1.52), (-1.221, -0.056, -1.52), (-1.375, -0.05614, 0.3017), (-1.307, -0.1777, -0.5125), (-1.26, -0.1721, -1.069), (-1.262, -0.1718, -1.05), (-1.221, -0.0776, -1.52), (-1.352, -0.08489, 0.02526), (0.2633, -0.1466, 1.325), (0.8205, -0.2472, 1.662), (-1.222, -0.1777, -1.52), (1.39, -0.1059, -0.5206), (1.388, -0.1045, -0.5115), (1.652, -0.08638, -1.547), (1.667, 0.09203, -1.545), (0.9036, -0.2063, 1.364), (0.9146, -0.2007, 1.324), (0.9675, -0.173, 1.125), (1.145, -0.003853, 0.4807), (-1.379, -0.05128, 0.3483), (-0.7842, -0.002624, 0.6957), (-0.225, -0.004874, 1.026), (-0.2193, -0.004897, 1.03), (-1.179, 0.3964, -1.542), (-1.218, -0.01825, -1.52), (-1.221, -0.056, -1.52), (0.8832, 0.3965, 1.65), (0.8899, 0.3965, 1.624), (-1.26, -0.1721, -1.069), (-1.262, -0.1718, -1.05), (-1.221, -0.0776, -1.52), (-1.307, -0.1777, -0.5125), (-1.352, -0.08489, 0.02526), (0.2633, -0.1466, 1.325), (0.8205, -0.2472, 1.662), (-1.222, -0.1777, -1.52), (-1.375, -0.05614, 0.3017), (0.7644, 0.3965, 1.58), (1.697, 0.3963, -1.562), (-1.338, 0.3965, 0.3376)], [], [(45, 46, 47, 58, 41, 61), (56, 0, 48, 59, 18, 44, 55), (60, 21, 10, 19, 13, 14), (0, 37, 38, 49, 48), (47, 52, 50, 51, 25, 54, 58), (56, 37, 0), (50, 52, 57), (23, 22, 1, 32, 28), (2, 20, 43, 42), (53, 3, 2, 29), (1, 22, 21, 60, 8), (40, 34, 4, 35, 36, 7, 49, 38, 39), (30, 20, 2), (9, 24, 29, 2, 42), (27, 1, 3, 53), (16, 2, 3, 33, 6), (30, 2, 16, 15, 12, 11, 31), (32, 1, 27, 26), (1, 8, 5), (33, 3, 1, 5), (41, 17, 18, 59, 61)])
_k = set([(4, 34), (4, 35), (5, 8), (5, 33), (6, 16), (6, 33), (7, 36), (7, 49), (8, 60), (9, 24), (9, 42), (10, 19), (10, 21), (11, 12), (11, 31), (12, 15), (13, 14), (13, 19), (14, 60), (15, 16), (17, 18), (17, 41), (18, 44), (20, 30), (20, 43), (21, 22), (22, 23), (23, 28), (24, 29), (25, 51), (25, 54), (26, 27), (26, 32), (27, 53), (28, 32), (29, 53), (30, 31), (34, 40), (35, 36), (37, 38), (37, 56), (38, 39), (39, 40), (41, 58), (42, 43), (44, 55), (45, 46), (45, 61), (46, 47), (47, 52), (48, 49), (48, 59), (50, 51), (50, 57), (52, 57), (54, 58), (55, 56), (59, 61)])
me_wall2_cell_008.attributes.new('sharp_edge', 'BOOLEAN', 'EDGE').data.foreach_set('value', [ (min(e.vertices), max(e.vertices)) in _k for e in me_wall2_cell_008.edges])
_uv = me_wall2_cell_008.uv_layers.new(name='UVMap')
_uv.uv.foreach_set('vector', [0.9422, 0.9008, 0.1275, 0.07518, 0.05228, 0.0, 0.9763, 0.0, 1.0, 0.009672, 1.0, 0.9001, 1.0, 0.3241, 1.0, 0.0, 1.0, 0.7699, 0.9456, 0.9456, 0.5102, 0.5102, 0.5129, 0.5016, 0.7402, 0.4669, 0.375, 0.4433, 0.375, 0.3535, 0.4331, 0.3487, 0.4719, 0.4144, 0.4741, 0.4181, 0.4732, 0.4183, 0.0, 0.0, 0.6181, 0.0, 1.0, 0.2978, 1.0, 0.9456, 0.7699, 0.7699, 0.05228, 0.05228, 0.05152, 0.0, 0.2768, 0.0, 0.2868, 0.01059, 0.5591, 0.2689, 0.8351, 0.7664, 0.9763, 0.9763, 0.3241, 0.3241, 1.0, 0.3819, 1.0, 1.0, 0.2768, 0.2768, 0.05152, 0.05152, 0.2902, 0.05156, 0.2265, 0.6974, 0.2266, 0.681, 0.2654, 0.75, 0.2265, 0.75, 0.2265, 0.7067, 0.4375, 0.8535, 0.4511, 0.8664, 0.451, 0.8666, 0.4442, 0.8834, 0.4075, 0.8971, 0.4062, 0.8557, 0.4375, 0.8535, 0.4234, 0.8983, 0.2654, 0.75, 0.2266, 0.681, 0.2284, 0.5001, 0.3181, 0.5001, 0.3168, 0.6329, 0.8466, 0.5114, 0.6601, 0.06247, 0.6643, 0.06538, 0.9766, 0.3985, 0.9761, 0.5913, 0.9811, 0.9262, 0.9456, 0.9456, 0.2978, 0.2978, 0.4038, 0.3279, 0.4638, 0.8507, 0.4511, 0.8664, 0.4375, 0.8535, 0.4334, 0.9001, 0.432, 0.8999, 0.4234, 0.8983, 0.4375, 0.8535, 0.4442, 0.8834, 0.3898, 0.8965, 0.375, 0.8596, 0.4062, 0.8557, 0.4075, 0.8971, 0.4375, 0.8237, 0.4375, 0.8535, 0.4062, 0.8557, 0.4062, 0.816, 0.4066, 0.8161, 0.4638, 0.8507, 0.4375, 0.8535, 0.4375, 0.8237, 0.4592, 0.8287, 0.4648, 0.8304, 0.466, 0.8307, 0.4746, 0.8333, 0.375, 0.8985, 0.375, 0.8596, 0.3898, 0.8965, 0.3892, 0.8966, 0.2654, 0.75, 0.3168, 0.6329, 0.353, 0.786, 0.4062, 0.816, 0.4062, 0.8557, 0.375, 0.8596, 0.375, 0.8081, 0.009672, 0.009672, 0.4505, 0.2629, 1.0, 0.5102, 1.0, 0.9456, 0.9001, 0.9001])
me_wall2_cell_008.materials.append(mat_material_001)
me_wall2_cell_008.use_remesh_fix_poles = True
me_wall2_cell_008.use_remesh_preserve_attributes = False
me_wall2_cell_008.update()
me_wall2_cell_009 = bpy.data.meshes.new('Wall2_cell.009')
me_wall2_cell_009.from_pydata([(1.951, 0.2494, -0.6352), (2.107, 0.3461, 0.3048), (2.122, -0.05168, -0.2345), (0.3283, 0.01346, -0.5535), (-1.582, -0.1893, 1.041), (1.408, -0.2531, -0.2259), (0.8243, -0.03752, 1.107), (1.784, -0.1631, 0.5157), (1.784, -0.1123, 0.5157), (-1.019, -0.1874, 0.7753), (-0.4059, -0.161, 0.7215), (-0.1285, -0.111, 0.0954), (-0.2087, -0.1621, 0.5814), (-1.298, -0.1336, 0.3311), (-1.047, -0.06338, -0.5186), (-0.8825, -0.1503, 0.3247), (-0.3819, -0.08217, -0.178), (-0.8729, -0.1515, 1.05), (0.08655, -0.0953, 0.3354), (-0.2087, -0.04532, 0.5814), (-0.4015, -0.06857, 0.4832), (-0.4059, -0.04423, 0.7215), (-1.019, -0.07067, 0.7753), (-0.1285, 0.005797, 0.0954), (-1.298, -0.0169, 0.3311), (-1.047, 0.05337, -0.5186), (-0.8825, -0.03354, 0.3247), (-0.3819, 0.03458, -0.178), (-0.8729, -0.03475, 1.05), (0.08655, 0.02145, 0.3354), (-0.2564, 0.4143, -1.952), (-0.2791, -0.03191, -1.931), (-0.2967, -0.03329, -1.94), (1.966, 0.4143, -0.6387), (0.2592, 0.4143, -1.647), (1.903, -0.2298, -0.6266), (1.347, -0.1292, -0.9631), (0.8628, 0.0129, -1.26), (0.2964, 0.01518, -1.594), (-0.9115, 0.4143, -1.674), (-0.7966, -0.02088, -1.728), (-1.078, -0.001256, -1.489), (-0.941, 0.4143, -1.648), (-1.292, 0.01375, -1.306), (-1.346, 0.4143, -1.3), (-1.777, -0.1364, -0.5932), (-1.477, 0.004306, -1.043), (-1.417, 0.009945, -1.129), (-1.381, 0.01974, -1.181), (-1.339, 0.01971, -1.241), (-2.719, 0.4142, 0.6439), (2.0, 0.4143, -0.5727), (2.049, 0.4143, -0.4789), (2.082, 0.4143, -0.4128), (1.954, -0.2508, -0.5227), (2.109, -0.2526, -0.2178), (-2.154, -0.3128, -0.02815), (-2.473, -0.2774, 0.4182), (-2.797, 0.4142, 0.7551), (-2.696, -0.2632, 0.7319), (-0.426, -0.05131, 1.795), (0.06412, 0.005831, 2.025), (-1.712, -0.1869, 1.191), (-1.745, -0.1863, 1.176), (-1.355, -0.1447, 1.359), (0.1288, 0.003376, 2.055), (0.1001, 0.4143, 2.084), (0.8829, -0.03686, 1.386), (2.095, -0.2539, -0.0262), (2.091, -0.2444, 0.03906), (2.102, 0.4143, 0.3099), (2.072, -0.2019, 0.3303), (1.081, -0.03065, 1.21), (1.791, -0.1534, 0.58), (1.791, -0.1025, 0.5805), (1.815, -0.1066, 0.5593), (1.815, -0.1575, 0.559), (1.347, -0.1292, -0.9631), (0.8628, 0.0129, -1.26), (0.2592, 0.4143, -1.647), (-0.2564, 0.4143, -1.952), (-0.7966, -0.02088, -1.728), (-1.078, -0.001256, -1.489), (-1.292, 0.01375, -1.306), (-1.777, -0.1364, -0.5932), (-1.477, 0.004306, -1.043), (-1.417, 0.009945, -1.129), (-1.381, 0.01974, -1.181), (-1.339, 0.01971, -1.241), (2.049, 0.4143, -0.4789), (2.082, 0.4143, -0.4128), (1.954, -0.2508, -0.5227), (2.109, -0.2526, -0.2178), (-2.154, -0.3128, -0.02815), (-2.719, 0.4142, 0.6439), (-2.797, 0.4142, 0.7551), (-2.473, -0.2774, 0.4182), (-2.696, -0.2632, 0.7319), (-0.426, -0.05131, 1.795), (0.06412, 0.005831, 2.025), (-1.745, -0.1863, 1.176), (-1.355, -0.1447, 1.359), (2.095, -0.2539, -0.0262), (2.072, -0.2019, 0.3303), (1.815, -0.1575, 0.559), (1.791, -0.1534, 0.58), (1.791, -0.1025, 0.5805), (1.815, -0.1066, 0.5593), (-0.2791, -0.03191, -1.931), (0.2964, 0.01518, -1.594), (2.091, -0.2444, 0.03906), (-0.2967, -0.03329, -1.94), (-0.9115, 0.4143, -1.674), (1.966, 0.4143, -0.6387), (1.903, -0.2298, -0.6266), (-0.941, 0.4143, -1.648), (-1.346, 0.4143, -1.3), (2.0, 0.4143, -0.5727), (-1.712, -0.1869, 1.191), (0.1001, 0.4143, 2.084), (0.1288, 0.003376, 2.055), (0.8829, -0.03686, 1.386), (2.102, 0.4143, 0.3099), (1.081, -0.03065, 1.21)], [], [(108, 111, 80), (119, 58, 97, 100, 62, 101, 60, 99, 120), (0, 79, 113), (81, 112, 80, 111), (116, 115, 82, 83), (115, 112, 81, 82), (116, 83, 88, 87, 86, 85, 84, 94), (0, 113, 117), (0, 117, 89), (114, 0, 89, 90, 2, 92, 91), (44, 50, 95, 66, 70, 53, 52, 51, 33, 34, 30, 39, 42), (94, 84, 93, 96, 97, 58), (119, 120, 67, 72, 105, 74, 75, 104, 103, 1, 122), (92, 2, 110, 102), (2, 1, 103, 110), (38, 108, 80, 79, 0, 114, 77, 78), (2, 90, 122, 1), (118, 63, 4), (3, 48, 49, 109, 37), (46, 4, 56, 45), (55, 68, 5, 54), (57, 56, 4, 63, 59), (36, 5, 3, 37), (6, 3, 5), (4, 9, 17, 10, 98, 64, 118), (16, 15, 14, 13, 9, 4, 46, 47, 48, 3, 11), (40, 32, 31, 109, 49, 43, 41), (65, 61, 98, 10, 12, 6, 121), (18, 11, 3, 6, 12), (121, 6, 123), (76, 7, 73, 123, 6, 5, 68, 69, 71), (35, 54, 5, 36), (73, 7, 8, 106), (106, 8, 107), (8, 7, 76, 107), (27, 23, 20, 22, 24, 25, 26), (18, 12, 19, 29), (14, 15, 26, 25), (17, 9, 22, 28), (11, 18, 29, 23), (21, 28, 22, 20), (19, 21, 20), (23, 29, 19, 20), (10, 17, 28, 21), (15, 16, 27, 26), (9, 13, 24, 22), (12, 10, 21, 19), (16, 11, 23, 27), (13, 14, 25, 24)])
_k = set([(30, 34), (30, 39), (31, 32), (31, 109), (32, 40), (33, 34), (33, 51), (35, 36), (35, 54), (36, 37), (37, 109), (38, 78), (38, 108), (39, 42), (40, 41), (41, 43), (42, 44), (43, 49), (44, 50), (45, 46), (45, 56), (46, 47), (47, 48), (48, 49), (50, 95), (51, 52), (52, 53), (53, 70), (54, 55), (55, 68), (56, 57), (57, 59), (58, 94), (58, 119), (59, 63), (60, 99), (60, 101), (61, 65), (61, 98), (62, 100), (62, 101), (63, 118), (64, 98), (64, 118), (65, 121), (66, 70), (66, 95), (67, 72), (67, 120), (68, 69), (69, 71), (71, 76), (72, 105), (73, 106), (73, 123), (74, 75), (74, 105), (75, 104), (76, 107), (77, 78), (77, 114), (79, 80), (79, 113), (80, 112), (81, 82), (81, 111), (82, 83), (83, 88), (84, 85), (84, 93), (85, 86), (86, 87), (87, 88), (89, 90), (89, 117), (90, 122), (91, 92), (91, 114), (92, 102), (93, 96), (94, 116), (96, 97), (97, 100), (99, 120), (102, 110), (103, 104), (103, 110), (106, 107), (108, 111), (112, 115), (113, 117), (115, 116), (119, 122), (121, 123)])
me_wall2_cell_009.attributes.new('sharp_edge', 'BOOLEAN', 'EDGE').data.foreach_set('value', [ (min(e.vertices), max(e.vertices)) in _k for e in me_wall2_cell_009.edges])
_uv = me_wall2_cell_009.uv_layers.new(name='UVMap')
_uv.uv.foreach_set('vector', [0.4619, 0.4619, 1.0, 0.0109, 0.9459, 0.9459, 0.9458, 0.0, 1.0, 0.05458, 1.0, 0.7897, 0.9612, 0.6673, 0.9489, 0.6556, 0.8673, 0.5281, 0.6381, 0.1975, 0.5256, 0.0228, 0.5001, 0.0, 1.0, 0.0, 1.0, 0.768, 0.2313, 0.0, 0.03537, 0.0, 0.9013, 0.0, 0.9009, 0.9009, 0.0109, 0.0109, 0.9454, 0.0, 0.9461, 0.9461, 0.495, 0.495, 0.5109, 0.0, 1.0, 0.9461, 0.9013, 0.9013, 0.03537, 0.03537, 1.0, 0.495, 0.9454, 0.9454, 0.5109, 0.5109, 0.5173, 0.4856, 0.5174, 0.4566, 0.5067, 0.4204, 0.5006, 0.3727, 0.348, 0.0, 0.9454, 0.0, 0.0, 0.0, 0.7687, 0.0, 0.7675, 0.7675, 1.0, 0.0, 1.0, 0.7675, 0.2317, 0.0, 1.0, 0.3223, 1.0, 1.0, 0.2317, 0.2317, 0.09645, 0.0, 0.0, 0.0, 0.4948, 0.0, 0.7382, 0.1424, 0.4535, 0.3146, 0.5135, 0.2722, 0.5169, 0.2698, 0.5592, 0.3598, 0.5038, 0.4224, 0.4812, 0.4218, 0.4791, 0.4207, 0.4762, 0.4192, 0.4741, 0.4181, 0.4426, 0.3648, 0.4331, 0.3487, 0.4418, 0.3282, 0.4426, 0.3273, 0.05456, 0.0, 0.652, 0.0, 0.8435, 0.4715, 0.805, 0.6514, 0.7897, 0.7897, 0.05458, 0.05458, 1.0, 0.05424, 1.0, 0.4999, 0.6247, 0.4954, 0.5254, 0.4759, 0.6213, 0.4712, 0.558, 0.4063, 0.5631, 0.4241, 0.6263, 0.489, 0.6816, 0.6816, 0.0, 0.0, 0.5791, 0.0, 0.5052, 0.0, 1.0, 0.0, 1.0, 0.4743, 0.8549, 0.3527, 0.0, 0.0, 1.0, 0.0, 1.0, 0.6816, 0.4743, 0.4743, 0.7376, 0.513, 1.0, 0.4619, 1.0, 0.9459, 0.768, 0.768, 0.0, 0.0, 0.6777, 0.0, 0.8676, 0.2548, 0.9585, 0.4787, 0.0, 0.0, 0.9036, 0.0, 0.5791, 0.5791, 0.0, 0.0, 0.5294, 0.9498, 0.5282, 0.9512, 0.5234, 0.9465, 0.4688, 0.8831, 0.4568, 0.9349, 0.4553, 0.9336, 0.4442, 0.8835, 0.4511, 0.8664, 0.4612, 0.9382, 0.5234, 0.9465, 0.4915, 0.9614, 0.4747, 0.9485, 0.4876, 0.8268, 0.4938, 0.8271, 0.487, 0.8482, 0.4778, 0.8317, 0.5062, 0.9715, 0.4915, 0.9614, 0.5234, 0.9465, 0.5282, 0.9512, 0.5164, 0.9784, 0.4639, 0.8507, 0.487, 0.8482, 0.4688, 0.8831, 0.4511, 0.8664, 0.5302, 0.8683, 0.4688, 0.8831, 0.487, 0.8482, 0.5234, 0.9465, 0.5166, 0.9273, 0.5278, 0.9206, 0.5166, 0.9062, 0.5502, 0.9062, 0.5353, 0.9376, 0.5294, 0.9498, 0.4879, 0.9057, 0.5055, 0.9224, 0.482, 0.9265, 0.5038, 0.9358, 0.5166, 0.9273, 0.5234, 0.9465, 0.4612, 0.9382, 0.4588, 0.9361, 0.4568, 0.9349, 0.4688, 0.8831, 0.4941, 0.8976, 0.4401, 0.9158, 0.4335, 0.9002, 0.4338, 0.8997, 0.4442, 0.8835, 0.4553, 0.9336, 0.4533, 0.9319, 0.4476, 0.925, 0.5618, 0.8885, 0.5607, 0.8905, 0.5502, 0.9062, 0.5166, 0.9062, 0.5125, 0.9003, 0.5302, 0.8683, 0.5406, 0.8662, 0.5027, 0.891, 0.4941, 0.8976, 0.4688, 0.8831, 0.5302, 0.8683, 0.5125, 0.9003, 0.5406, 0.8662, 0.5302, 0.8683, 0.5327, 0.8597, 0.5109, 0.8356, 0.5096, 0.8366, 0.5116, 0.8364, 0.5327, 0.8597, 0.5302, 0.8683, 0.487, 0.8482, 0.4938, 0.8271, 0.4957, 0.8272, 0.5042, 0.8276, 0.4747, 0.8333, 0.4778, 0.8317, 0.487, 0.8482, 0.4639, 0.8507, 0.5116, 0.8364, 0.5096, 0.8366, 0.5096, 0.8366, 0.5116, 0.8364, 0.5116, 0.8364, 0.5096, 0.8366, 0.5109, 0.8356, 0.5096, 0.8366, 0.5096, 0.8366, 0.5109, 0.8356, 0.5109, 0.8356, 0.4879, 0.9057, 0.4941, 0.8976, 0.5092, 0.9062, 0.5166, 0.9273, 0.5038, 0.9358, 0.482, 0.9265, 0.5055, 0.9224, 0.5027, 0.891, 0.5125, 0.9003, 0.5125, 0.9003, 0.5027, 0.891, 0.482, 0.9265, 0.5055, 0.9224, 0.5055, 0.9224, 0.482, 0.9265, 0.5278, 0.9206, 0.5166, 0.9273, 0.5166, 0.9273, 0.5278, 0.9206, 0.4941, 0.8976, 0.5027, 0.891, 0.5027, 0.891, 0.4941, 0.8976, 0.5166, 0.9062, 0.5278, 0.9206, 0.5166, 0.9273, 0.5092, 0.9062, 0.5125, 0.9003, 0.5166, 0.9062, 0.5092, 0.9062, 0.4941, 0.8976, 0.5027, 0.891, 0.5125, 0.9003, 0.5092, 0.9062, 0.5166, 0.9062, 0.5278, 0.9206, 0.5278, 0.9206, 0.5166, 0.9062, 0.5055, 0.9224, 0.4879, 0.9057, 0.4879, 0.9057, 0.5055, 0.9224, 0.5166, 0.9273, 0.5038, 0.9358, 0.5038, 0.9358, 0.5166, 0.9273, 0.5125, 0.9003, 0.5166, 0.9062, 0.5166, 0.9062, 0.5125, 0.9003, 0.4879, 0.9057, 0.4941, 0.8976, 0.4941, 0.8976, 0.4879, 0.9057, 0.5038, 0.9358, 0.482, 0.9265, 0.482, 0.9265, 0.5038, 0.9358])
me_wall2_cell_009.materials.append(mat_material_001)
me_wall2_cell_009.use_remesh_fix_poles = True
me_wall2_cell_009.use_remesh_preserve_attributes = False
me_wall2_cell_009.update()
me_wall2_cell_010 = bpy.data.meshes.new('Wall2_cell.010')
me_wall2_cell_010.from_pydata([(-1.16, 0.3242, 1.597), (1.491, 0.4857, -1.632), (0.03028, 0.02567, -1.612), (-0.6312, 0.08596, 0.4213), (-0.6312, -0.01591, -0.5787), (0.4732, -0.3024, -0.02835), (0.3753, -0.2844, -0.1495), (0.3753, -0.1519, -0.1495), (0.5684, -0.2034, -0.06711), (0.5039, -0.1949, 0.01305), (0.4732, -0.1699, -0.02835), (1.488, -0.1038, -0.6212), (1.462, 0.2173, -0.4092), (1.484, 0.4858, -0.2638), (1.2, -0.261, -0.5028), (-1.096, 0.486, 1.647), (0.4881, -0.3145, -0.008329), (-0.6312, -0.05914, 0.974), (-0.9373, -0.1106, 1.169), (-1.1, -0.1159, 1.287), (0.5996, -0.1867, -0.01377), (0.5684, -0.3133, -0.06711), (0.6344, -0.1931, -0.04344), (0.565, -0.3336, -0.07685), (0.5582, -0.3332, -0.07149), (0.5039, -0.2596, 0.01305), (0.5279, -0.1851, 0.04019), (-1.061, -0.08384, 1.067), (-1.124, -0.1167, 1.304), (-0.638, -0.01635, -0.579), (-0.3761, 0.003121, -1.606), (-0.6398, -0.0152, -0.5716), (-0.5131, 0.4858, -0.9015), (-0.331, 0.4857, -1.62), (-0.3613, 0.1817, -1.604), (-0.883, 0.08557, 0.4223), (-1.111, 0.486, 1.658), (-1.145, 0.486, 1.593), (1.488, -0.1038, -0.6212), (1.462, 0.2173, -0.4092), (1.484, 0.4858, -0.2638), (1.2, -0.261, -0.5028), (-0.638, -0.01635, -0.579), (-0.3761, 0.003121, -1.606), (0.4881, -0.3145, -0.008329), (-0.6312, -0.05914, 0.974), (-0.9373, -0.1106, 1.169), (-1.1, -0.1159, 1.287), (0.5996, -0.1867, -0.01377), (0.6344, -0.1931, -0.04344), (0.5684, -0.3133, -0.06711), (0.5582, -0.3332, -0.07149), (0.5039, -0.2596, 0.01305), (0.5279, -0.1851, 0.04019), (-1.061, -0.08384, 1.067), (-1.124, -0.1167, 1.304), (-0.6398, -0.0152, -0.5716), (-0.5131, 0.4858, -0.9015), (-0.331, 0.4857, -1.62), (-0.3613, 0.1817, -1.604), (-0.883, 0.08557, 0.4223), (-1.096, 0.486, 1.647), (-1.111, 0.486, 1.658), (0.565, -0.3336, -0.07685), (-1.145, 0.486, 1.593)], [], [(32, 37, 62, 15, 13, 1, 58), (36, 0, 28, 47, 61), (0, 36, 64), (0, 64, 57), (9, 53, 25), (58, 1, 59), (61, 47, 46, 45, 16, 52, 26, 48, 49, 21, 51, 23, 41, 11, 39, 40), (1, 13, 12, 38), (63, 24, 6, 4, 2), (63, 2, 1, 38, 14), (56, 42, 4, 3, 60), (60, 3, 17, 18, 19, 55, 54), (9, 10, 8), (17, 3, 5, 44), (6, 5, 3, 4), (5, 10, 9, 25, 44), (10, 7, 8), (53, 9, 8, 20), (20, 8, 22), (22, 8, 50), (7, 6, 24, 50, 8), (5, 6, 7, 10), (59, 1, 2, 43), (4, 42, 43, 2), (34, 30, 29, 31, 35, 27, 28, 0, 57, 33)])
_k = set([(11, 39), (11, 41), (12, 13), (12, 38), (13, 15), (14, 38), (14, 63), (15, 62), (16, 45), (16, 52), (17, 18), (17, 44), (18, 19), (19, 55), (20, 22), (20, 53), (21, 49), (21, 51), (22, 50), (23, 41), (23, 51), (24, 50), (24, 63), (25, 44), (25, 53), (26, 48), (26, 52), (27, 28), (27, 35), (28, 47), (29, 30), (29, 31), (30, 34), (31, 35), (32, 37), (32, 58), (33, 34), (33, 57), (36, 61), (36, 64), (37, 62), (39, 40), (40, 61), (42, 43), (42, 56), (43, 59), (45, 46), (46, 47), (48, 49), (54, 55), (54, 60), (56, 60), (57, 64), (58, 59)])
me_wall2_cell_010.attributes.new('sharp_edge', 'BOOLEAN', 'EDGE').data.foreach_set('value', [ (min(e.vertices), max(e.vertices)) in _k for e in me_wall2_cell_010.edges])
_uv = me_wall2_cell_010.uv_layers.new(name='UVMap')
_uv.uv.foreach_set('vector', [0.3971, 0.4377, 0.4741, 0.4182, 0.4761, 0.4192, 0.4758, 0.4197, 0.4171, 0.5001, 0.375, 0.5002, 0.375, 0.4433, 0.7648, 0.7648, 0.0, 0.0, 0.6207, 0.0, 1.0, 0.2931, 1.0, 0.946, 1.0, 0.0, 1.0, 0.7648, 0.2365, 0.0, 1.0, 1.0, 0.2365, 0.2365, 1.0, 0.238, 0.4265, 0.7823, 0.4273, 0.7815, 0.4265, 0.7823, 0.3182, 0.5001, 0.375, 0.5002, 0.3168, 0.6328, 0.05395, 0.0, 0.7069, 0.0, 0.7011, 0.0615, 0.6454, 0.1772, 0.9226, 0.6012, 0.8631, 0.6071, 0.7823, 0.616, 0.784, 0.6431, 0.791, 0.6563, 0.9214, 0.6316, 0.9429, 0.6278, 0.9434, 0.6304, 0.9946, 0.8649, 0.7148, 0.6943, 0.3761, 0.346, 0.07651, 0.05477, 0.375, 0.5002, 0.4171, 0.5001, 0.4124, 0.5867, 0.4054, 0.6804, 0.4238, 0.7805, 0.4239, 0.7807, 0.4212, 0.7861, 0.4062, 0.8158, 0.375, 0.7951, 0.4238, 0.7805, 0.375, 0.7951, 0.375, 0.5002, 0.4054, 0.6804, 0.4142, 0.7367, 0.4065, 0.816, 0.4062, 0.816, 0.4062, 0.8158, 0.4375, 0.8158, 0.4375, 0.8236, 0.4375, 0.8236, 0.4375, 0.8158, 0.4548, 0.8158, 0.4622, 0.8249, 0.4654, 0.8299, 0.4659, 0.8306, 0.4593, 0.8286, 0.4265, 0.7823, 0.4251, 0.7832, 0.4241, 0.7804, 0.4548, 0.8158, 0.4375, 0.8158, 0.4251, 0.7832, 0.4258, 0.7828, 0.4212, 0.7861, 0.4251, 0.7832, 0.4375, 0.8158, 0.4062, 0.8158, 0.4251, 0.7832, 0.4251, 0.7832, 0.4265, 0.7823, 0.4265, 0.7823, 0.4258, 0.7828, 0.4251, 0.7832, 0.4212, 0.7861, 0.4241, 0.7804, 0.4273, 0.7815, 0.4265, 0.7823, 0.4241, 0.7804, 0.4257, 0.7794, 0.4257, 0.7794, 0.4241, 0.7804, 0.4247, 0.7782, 0.4247, 0.7782, 0.4241, 0.7804, 0.4241, 0.7804, 0.4212, 0.7861, 0.4212, 0.7861, 0.4239, 0.7807, 0.4241, 0.7804, 0.4241, 0.7804, 0.4251, 0.7832, 0.4212, 0.7861, 0.4212, 0.7861, 0.4251, 0.7832, 0.3168, 0.6328, 0.375, 0.5002, 0.375, 0.7951, 0.353, 0.7861, 0.4062, 0.8158, 0.4061, 0.8159, 0.375, 0.808, 0.375, 0.7951, 0.9762, 0.379, 0.9767, 0.5727, 0.6636, 0.5218, 0.6613, 0.5201, 0.3582, 0.3411, 0.5177, 0.0921, 0.3793, 0.0, 0.0, 0.0, 0.762, 0.0, 0.9811, 0.05045])
me_wall2_cell_010.materials.append(mat_material_001)
me_wall2_cell_010.use_remesh_fix_poles = True
me_wall2_cell_010.use_remesh_preserve_attributes = False
me_wall2_cell_010.update()
me_wall2_cell_011 = bpy.data.meshes.new('Wall2_cell.011')
me_wall2_cell_011.from_pydata([(-0.3662, -0.01605, 0.06669), (-0.2937, -0.01657, 0.06359), (-0.2826, -0.01634, 0.03629), (-0.3399, -0.004326, 0.1726), (-0.3032, -0.0128, 0.08542), (-0.1443, -0.02047, -0.3027), (-0.4542, -0.02021, -0.2546), (-0.6869, -0.1339, -0.498), (-0.7098, -0.1339, -0.6049), (-0.907, 0.3183, -1.017), (-0.8732, 0.1841, -1.01), (-0.7394, -0.02517, -0.6207), (-0.721, -0.02405, -0.5337), (-0.7965, -0.1339, -1.01), (-0.6259, -0.1339, -0.2132), (-0.4542, -0.1339, -0.2546), (-0.1443, -0.1339, -0.3027), (-0.6521, -0.01984, -0.2069), (-0.6353, -0.01881, -0.1275), (-0.6123, -0.01859, -0.01962), (-0.6806, 0.3183, 0.04088), (-0.3032, -0.1338, 0.08542), (-0.2826, -0.1338, 0.03629), (-0.2937, -0.1338, 0.06359), (1.339, -0.1339, -1.01), (1.185, -0.1338, 0.8176), (-0.3399, -0.1338, 0.1726), (0.5403, -0.1336, 0.9411), (-0.4959, -0.0174, 0.08199), (-0.5547, 0.3183, 0.1504), (-0.3935, -0.02648, 0.1678), (-0.3536, -0.009694, 0.2084), (0.6512, -0.1207, 1.042), (1.183, -0.1307, 0.8468), (1.182, -0.1295, 0.8586), (1.221, 0.3183, 0.8473), (1.371, 0.3182, -0.9154), (1.381, 0.3182, -1.032), (1.343, -0.09622, -1.01), (0.6823, -0.1171, 1.07), (0.5673, 0.3183, 1.125), (1.176, -0.1293, 0.8611), (0.6169, 0.3183, 1.104), (-0.907, 0.3183, -1.017), (-0.8732, 0.1841, -1.01), (-0.7098, -0.1339, -0.6049), (-0.7394, -0.02517, -0.6207), (-0.721, -0.02405, -0.5337), (-0.7965, -0.1339, -1.01), (-0.6259, -0.1339, -0.2132), (-0.4542, -0.1339, -0.2546), (-0.1443, -0.1339, -0.3027), (-0.6521, -0.01984, -0.2069), (-0.6353, -0.01881, -0.1275), (-0.6123, -0.01859, -0.01962), (-0.3032, -0.1338, 0.08542), (-0.2937, -0.1338, 0.06359), (1.339, -0.1339, -1.01), (-0.3399, -0.1338, 0.1726), (-0.4959, -0.0174, 0.08199), (-0.6806, 0.3183, 0.04088), (-0.5547, 0.3183, 0.1504), (-0.3935, -0.02648, 0.1678), (-0.3536, -0.009694, 0.2084), (0.5403, -0.1336, 0.9411), (0.6512, -0.1207, 1.042), (1.185, -0.1338, 0.8176), (1.183, -0.1307, 0.8468), (1.182, -0.1295, 0.8586), (0.5673, 0.3183, 1.125), (1.371, 0.3182, -0.9154), (1.381, 0.3182, -1.032), (1.343, -0.09622, -1.01), (0.6823, -0.1171, 1.07), (1.176, -0.1293, 0.8611), (1.221, 0.3183, 0.8473), (0.6169, 0.3183, 1.104), (-0.6869, -0.1339, -0.498), (-0.2826, -0.1338, 0.03629)], [], [(49, 77, 50), (52, 53, 54, 60, 43, 44, 48, 45, 46, 47, 77, 49), (60, 54, 59, 62, 63, 58, 64, 65, 61), (68, 67, 70, 75), (71, 70, 67, 66, 24, 72), (65, 73, 69, 61), (68, 75, 76, 74), (76, 69, 73, 74), (9, 20, 29, 40, 42, 35, 36, 37), (13, 10, 38, 57), (38, 10, 9, 37), (55, 56, 78, 51, 45, 48, 24, 66, 64, 58), (32, 27, 25, 33, 34, 41, 39), (6, 12, 11, 5, 2, 0, 18, 17), (15, 6, 17, 14), (12, 6, 15, 7), (16, 5, 11, 8), (19, 18, 0, 28), (28, 0, 30), (4, 0, 1), (1, 0, 2), (3, 0, 4), (0, 3, 31, 30), (21, 4, 1, 23), (26, 3, 4, 21), (23, 1, 2, 22), (3, 26, 31), (22, 2, 5, 16)])
_k = set([(7, 12), (7, 15), (8, 11), (8, 16), (9, 10), (9, 20), (10, 13), (11, 12), (13, 57), (14, 15), (14, 17), (16, 22), (17, 18), (18, 19), (19, 28), (20, 29), (21, 23), (21, 26), (22, 23), (24, 48), (24, 72), (25, 27), (25, 33), (26, 31), (27, 32), (28, 30), (29, 40), (30, 31), (32, 39), (33, 34), (34, 41), (35, 36), (35, 42), (36, 37), (37, 38), (38, 57), (39, 41), (40, 42), (43, 44), (43, 60), (44, 48), (45, 46), (45, 51), (46, 47), (47, 77), (49, 50), (49, 52), (50, 77), (51, 78), (52, 53), (53, 54), (54, 59), (55, 56), (55, 58), (56, 78), (58, 63), (59, 62), (60, 61), (61, 69), (62, 63), (64, 65), (64, 66), (65, 73), (66, 67), (67, 68), (68, 74), (69, 76), (70, 71), (70, 75), (71, 72), (73, 74), (75, 76)])
me_wall2_cell_011.attributes.new('sharp_edge', 'BOOLEAN', 'EDGE').data.foreach_set('value', [ (min(e.vertices), max(e.vertices)) in _k for e in me_wall2_cell_011.edges])
_uv = me_wall2_cell_011.uv_layers.new(name='UVMap')
_uv.uv.foreach_set('vector', [1.0, 0.1611, 1.0, 0.4262, 0.9167, 0.1163, 0.9336, 0.7727, 0.8634, 0.7707, 0.7703, 0.7703, 0.09872, 0.09872, 0.9102, 0.009006, 0.9037, 0.27, 0.9035, 0.9035, 0.5258, 0.5258, 0.5407, 0.324, 0.4596, 0.2407, 0.4262, 0.4262, 0.1611, 0.1611, 1.0, 0.09872, 1.0, 0.7703, 0.9085, 0.6765, 0.8297, 0.6158, 0.7958, 0.5484, 0.8056, 0.8056, 0.1147, 0.1147, 0.02569, 0.0, 0.9012, 0.0, 0.9915, 0.0, 1.0, 0.00605, 1.0, 0.8996, 0.09873, 0.0, 0.9589, 0.8996, 0.8996, 0.8996, 0.00605, 0.00605, 0.02086, 0.0, 0.9477, 0.0, 0.9477, 0.07504, 0.02569, 0.02569, 0.03283, 0.0, 0.8997, 0.0, 0.9012, 0.9012, 0.9915, 0.9915, 0.09873, 0.09873, 1.0, 0.1002, 1.0, 0.9912, 0.1002, 0.1002, 0.1003, 0.0, 0.9672, 0.0, 0.9912, 0.9912, 0.375, 0.2821, 0.4079, 0.2892, 0.4113, 0.2931, 0.4417, 0.3282, 0.4411, 0.3297, 0.4331, 0.3486, 0.3786, 0.3532, 0.375, 0.3535, 0.1603, 0.6962, 0.1579, 0.5586, 0.2266, 0.6809, 0.2265, 0.6972, 0.2266, 0.6809, 0.1579, 0.5586, 0.157, 0.5, 0.2284, 0.5001, 0.9906, 0.8395, 0.9776, 0.8353, 0.9616, 0.8306, 0.7689, 0.01336, 1.0, 0.5258, 1.0, 0.9035, 0.05231, 0.0, 0.9791, 0.0, 1.0, 0.1147, 0.9945, 0.8069, 0.4392, 0.9166, 0.4361, 0.9197, 0.4322, 0.9, 0.4331, 0.9001, 0.4334, 0.9002, 0.4335, 0.9004, 0.4401, 0.9158, 0.3988, 0.949, 0.39, 0.9591, 0.3873, 0.9603, 0.3973, 0.9397, 0.408, 0.9417, 0.409, 0.9441, 0.4028, 0.9537, 0.4003, 0.9548, 0.3988, 0.949, 0.3988, 0.949, 0.4003, 0.9548, 0.4001, 0.954, 0.39, 0.9591, 0.3988, 0.949, 0.3988, 0.949, 0.3912, 0.9578, 0.3973, 0.9397, 0.3973, 0.9397, 0.3873, 0.9603, 0.3878, 0.9593, 0.4059, 0.9529, 0.4028, 0.9537, 0.409, 0.9441, 0.4091, 0.9487, 0.4091, 0.9487, 0.409, 0.9441, 0.4121, 0.9452, 0.4095, 0.9423, 0.409, 0.9441, 0.4089, 0.942, 0.4089, 0.942, 0.409, 0.9441, 0.408, 0.9417, 0.4123, 0.9436, 0.409, 0.9441, 0.4095, 0.9423, 0.409, 0.9441, 0.4123, 0.9436, 0.4133, 0.9442, 0.4121, 0.9452, 0.4095, 0.9423, 0.4095, 0.9423, 0.4089, 0.942, 0.4089, 0.942, 0.4123, 0.9436, 0.4123, 0.9436, 0.4095, 0.9423, 0.4095, 0.9423, 0.4089, 0.942, 0.4089, 0.942, 0.408, 0.9417, 0.408, 0.9417, 0.4123, 0.9436, 0.4123, 0.9437, 0.4133, 0.9442, 0.408, 0.9417, 0.408, 0.9417, 0.3973, 0.9397, 0.3973, 0.9397])
me_wall2_cell_011.materials.append(mat_material_001)
me_wall2_cell_011.use_remesh_fix_poles = True
me_wall2_cell_011.use_remesh_preserve_attributes = False
me_wall2_cell_011.update()
me_wall2_cell_012 = bpy.data.meshes.new('Wall2_cell.012')
me_wall2_cell_012.from_pydata([(0.07143, -0.2333, 0.1203), (-0.1849, -0.2094, -0.1057), (0.07143, -0.005047, 0.1203), (-0.1849, 0.01887, -0.1057), (-0.3458, -0.1819, -0.3678), (-0.774, -0.2079, -0.1096), (-0.7679, 0.3903, -0.08023), (-0.6901, 0.3903, -0.1275), (-0.169, 0.05175, -0.4623), (-0.2497, 0.05091, -0.4133), (-0.3403, 0.0454, -0.3587), (0.2565, -0.1426, -0.3627), (0.2568, -0.1607, -0.3632), (0.2981, -0.1559, -0.3271), (-0.7778, -0.2103, -0.08596), (-0.7801, 0.3903, -0.002245), (-0.7808, -0.2125, -0.06474), (-0.01623, 0.05335, -0.5547), (-0.08502, 0.3903, -0.4939), (0.2555, -0.06292, -0.36), (1.278, -0.04508, 0.5349), (1.124, -0.06295, 0.3951), (1.163, 0.3903, 0.5901), (0.09868, 0.05453, -0.4544), (0.203, 0.04527, -0.3671), (0.2427, 0.062, -0.3266), (-0.2202, -0.2503, 0.2897), (-0.2393, -0.02321, 0.3009), (0.7288, 0.3903, 0.9618), (0.783, -0.01056, 0.9554), (-0.3857, -0.01333, 0.2083), (-0.3751, -0.2399, 0.1918), (-0.01018, -0.2645, 0.4225), (0.5465, -0.03151, 0.8022), (-0.3458, -0.1819, -0.3678), (-0.774, -0.2079, -0.1096), (0.2568, -0.1607, -0.3632), (0.2981, -0.1559, -0.3271), (-0.169, 0.05175, -0.4623), (-0.2497, 0.05091, -0.4133), (-0.3403, 0.0454, -0.3587), (-0.7778, -0.2103, -0.08596), (-0.7808, -0.2125, -0.06474), (-0.01623, 0.05335, -0.5547), (-0.7679, 0.3903, -0.08023), (-0.7801, 0.3903, -0.002245), (1.124, -0.06295, 0.3951), (0.09868, 0.05453, -0.4544), (0.203, 0.04527, -0.3671), (0.2555, -0.06292, -0.36), (0.2427, 0.062, -0.3266), (-0.2202, -0.2503, 0.2897), (-0.2393, -0.02321, 0.3009), (-0.3857, -0.01333, 0.2083), (-0.3751, -0.2399, 0.1918), (-0.01018, -0.2645, 0.4225), (1.163, 0.3903, 0.5901), (0.7288, 0.3903, 0.9618), (0.783, -0.01056, 0.9554), (0.5465, -0.03151, 0.8022), (-0.6901, 0.3903, -0.1275), (1.278, -0.04508, 0.5349), (-0.08502, 0.3903, -0.4939), (0.2565, -0.1426, -0.3627)], [], [(58, 57, 45, 42, 54, 53, 52, 26, 55, 33), (12, 63, 37), (44, 5, 41, 45), (45, 41, 42), (38, 60, 62, 43), (37, 63, 49, 46), (15, 28, 22, 18, 7, 6), (47, 43, 62, 56, 61, 46, 49, 50, 48), (58, 61, 56, 57), (1, 3, 30, 31), (34, 1, 31, 16, 14, 35), (32, 51, 0), (13, 21, 20, 29, 59, 36), (32, 0, 36, 59), (60, 38, 39, 40, 4, 5, 44), (10, 3, 1, 34), (27, 2, 0, 51), (9, 8, 17, 23), (2, 27, 30, 3, 10, 9, 23, 24), (2, 24, 25), (0, 2, 25, 19, 11, 36)])
_k = set([(4, 5), (4, 40), (5, 41), (6, 7), (6, 15), (7, 18), (8, 9), (8, 17), (9, 10), (10, 34), (11, 19), (11, 36), (12, 37), (12, 63), (13, 21), (13, 36), (14, 16), (14, 35), (15, 28), (16, 31), (17, 23), (18, 22), (19, 25), (20, 21), (20, 29), (22, 28), (23, 24), (24, 25), (26, 52), (26, 55), (27, 30), (27, 51), (29, 59), (30, 31), (32, 51), (32, 59), (33, 55), (33, 58), (34, 35), (37, 46), (38, 39), (38, 43), (39, 40), (41, 42), (42, 54), (43, 47), (44, 45), (44, 60), (45, 57), (46, 61), (47, 48), (48, 50), (49, 50), (49, 63), (52, 53), (53, 54), (56, 57), (56, 62), (58, 61), (60, 62)])
me_wall2_cell_012.attributes.new('sharp_edge', 'BOOLEAN', 'EDGE').data.foreach_set('value', [ (min(e.vertices), max(e.vertices)) in _k for e in me_wall2_cell_012.edges])
_uv = me_wall2_cell_012.uv_layers.new(name='UVMap')
_uv.uv.foreach_set('vector', [0.511, 0.0, 0.9455, 0.0, 0.9462, 0.9462, 0.2919, 0.2919, 0.5116, 0.2624, 0.7508, 0.5083, 0.8301, 0.4976, 0.5955, 0.2511, 0.7092, 0.2358, 0.4884, 0.1593, 0.2335, 0.04311, 0.1901, 0.0, 0.2218, 0.0, 1.0, 0.05449, 1.0, 0.7031, 0.7056, 0.7056, 0.05381, 0.05381, 1.0, 0.05381, 1.0, 0.7056, 0.2919, 0.0, 1.0, 0.2278, 1.0, 0.9002, 0.09921, 0.0, 0.7689, 0.0, 1.0, 0.7782, 1.0, 0.8099, 0.8055, 0.8055, 0.1241, 0.1241, 0.4231, 0.2675, 0.4534, 0.3146, 0.4418, 0.3281, 0.4079, 0.2891, 0.4193, 0.2703, 0.4207, 0.2679, 0.8591, 0.7666, 0.7689, 0.7689, 0.09921, 0.09921, 0.09929, 0.0, 0.9645, 0.0, 1.0, 0.1241, 1.0, 0.8055, 0.9612, 0.7517, 0.9598, 0.785, 0.489, 0.0, 0.03552, 0.0, 0.9007, 0.0, 0.05446, 0.0, 0.4196, 0.9593, 0.4196, 0.9593, 0.4296, 0.9666, 0.4291, 0.9663, 0.4106, 0.9647, 0.4196, 0.9593, 0.4291, 0.9663, 0.4191, 0.9804, 0.4184, 0.9803, 0.4177, 0.9801, 0.4364, 0.9542, 0.4323, 0.961, 0.4271, 0.9508, 0.4134, 0.9425, 0.4358, 0.92, 0.4401, 0.9159, 0.4532, 0.932, 0.4485, 0.9386, 0.4123, 0.9436, 0.4364, 0.9542, 0.4271, 0.9508, 0.4123, 0.9436, 0.4485, 0.9386, 0.09979, 0.0, 0.7722, 0.0, 0.6687, 0.1266, 0.5525, 0.2794, 0.873, 0.5481, 0.2969, 0.0, 0.9455, 0.0, 0.4109, 0.9645, 0.4196, 0.9593, 0.4196, 0.9593, 0.4106, 0.9647, 0.4327, 0.9617, 0.4271, 0.9508, 0.4271, 0.9508, 0.4323, 0.961, 0.4094, 0.9612, 0.4082, 0.9583, 0.406, 0.9529, 0.4091, 0.9488, 0.4271, 0.9508, 0.4327, 0.9617, 0.4296, 0.9666, 0.4196, 0.9593, 0.4109, 0.9645, 0.4094, 0.9612, 0.4091, 0.9488, 0.4121, 0.9452, 0.4271, 0.9508, 0.4121, 0.9452, 0.4134, 0.9442, 0.4271, 0.9508, 0.4271, 0.9508, 0.4134, 0.9442, 0.4124, 0.9437, 0.4123, 0.9436, 0.4123, 0.9436])
me_wall2_cell_012.materials.append(mat_material_001)
me_wall2_cell_012.use_remesh_fix_poles = True
me_wall2_cell_012.use_remesh_preserve_attributes = False
me_wall2_cell_012.update()
me_wall2_cell_013 = bpy.data.meshes.new('Wall2_cell.013')
me_wall2_cell_013.from_pydata([(-0.1963, 0.3462, -2.082), (1.985, -0.3418, 0.6908), (1.017, -0.101, 0.6273), (0.837, 0.02387, -0.3503), (-1.297, -0.03606, -0.4131), (-1.188, -0.3641, 0.678), (0.4564, 0.01368, -0.5033), (-0.4051, -0.009389, -0.8495), (0.03488, -0.02616, 0.5831), (0.1772, 0.01324, 0.9803), (-0.01663, 0.006561, 0.4429), (0.6999, 0.02161, -0.1589), (1.017, -0.1519, 0.6273), (-0.3659, -0.006572, -0.5257), (0.9456, -0.0759, 0.1963), (0.1766, 0.0638, 0.5721), (0.1772, 0.06404, 0.9803), (-0.01663, 0.05737, 0.4429), (0.4564, 0.06448, -0.5033), (-0.4051, 0.04142, -0.8495), (0.03488, 0.02465, 0.5831), (0.6999, 0.07242, -0.1589), (-0.3659, 0.04424, -0.5257), (0.9456, -0.02509, 0.1963), (1.264, 0.4137, -0.8175), (-0.08395, 0.4137, -1.991), (1.384, -0.1007, -0.661), (1.88, 0.01654, -0.2413), (2.2, -0.08476, 0.04731), (2.166, 0.1161, -0.003287), (2.283, 0.4137, 0.06877), (-0.2308, -0.2022, -2.056), (0.6279, -0.1198, -1.317), (-1.35, 0.4137, -1.057), (-0.5121, -0.1536, -1.806), (-0.5121, -0.1028, -1.805), (-0.4876, -0.1579, -1.828), (-0.4874, -0.107, -1.827), (-0.2008, 0.4137, -2.076), (-2.173, 0.002726, -0.3315), (-2.202, 0.4137, -0.3024), (-1.22, -0.0312, -1.177), (-1.42, -0.03747, -0.9999), (-2.153, 0.005415, -0.02195), (-2.122, -0.1004, 0.3325), (-2.096, 0.4137, 1.334), (-2.071, -0.17, 1.044), (-2.045, -0.1806, 1.427), (-2.089, 0.4137, 1.431), (-2.115, -0.1272, 0.4222), (-1.778, -0.2586, 1.39), (0.1774, 0.01331, 1.107), (-1.327, -0.364, 1.325), (-0.1698, -0.06822, 1.157), (0.3128, -0.01957, 1.088), (0.5787, -0.03335, 1.05), (0.3125, 0.03131, 1.088), (1.075, -0.1774, 0.9791), (1.862, -0.3252, 0.8668), (1.075, -0.1265, 0.9789), (2.283, 0.4137, 0.8027), (2.026, -0.2383, 0.8428), (1.934, -0.3418, 0.8565), (1.384, -0.1007, -0.661), (1.88, 0.01654, -0.2413), (2.2, -0.08476, 0.04731), (2.166, 0.1161, -0.003287), (1.264, 0.4137, -0.8175), (2.283, 0.4137, 0.06877), (-0.2308, -0.2022, -2.056), (0.6279, -0.1198, -1.317), (-0.5121, -0.1536, -1.806), (-0.5121, -0.1028, -1.805), (-0.4876, -0.1579, -1.828), (-0.4874, -0.107, -1.827), (-1.35, 0.4137, -1.057), (-2.202, 0.4137, -0.3024), (-1.22, -0.0312, -1.177), (-1.42, -0.03747, -0.9999), (-2.173, 0.002726, -0.3315), (-2.153, 0.005415, -0.02195), (-2.122, -0.1004, 0.3325), (-2.071, -0.17, 1.044), (-2.045, -0.1806, 1.427), (-2.096, 0.4137, 1.334), (-2.089, 0.4137, 1.431), (-2.115, -0.1272, 0.4222), (-1.778, -0.2586, 1.39), (-0.08395, 0.4137, -1.991), (-1.327, -0.364, 1.325), (-0.1698, -0.06822, 1.157), (0.1774, 0.01331, 1.107), (0.3128, -0.01957, 1.088), (0.3125, 0.03131, 1.088), (0.5787, -0.03335, 1.05), (1.075, -0.1265, 0.9789), (2.283, 0.4137, 0.8027), (2.026, -0.2383, 0.8428), (1.862, -0.3252, 0.8668), (1.934, -0.3418, 0.8565), (1.075, -0.1774, 0.9791), (-0.2008, 0.4137, -2.076)], [], [(88, 67, 0), (0, 75, 101), (0, 101, 88), (84, 76, 79, 43, 81), (84, 81, 86, 82, 83, 85), (75, 0, 69, 73, 74, 72, 71, 77, 42, 79, 76), (69, 0, 67, 68, 66, 65, 64, 26, 70), (33, 40, 45, 48, 96, 30, 24, 25, 38), (28, 1, 3, 27), (62, 1, 29, 30, 96, 97), (1, 28, 29), (11, 3, 1, 12, 14), (63, 3, 32), (3, 63, 27), (87, 47, 46, 49, 5, 89), (78, 4, 80, 39), (44, 80, 4, 5, 49), (90, 91, 92, 93, 94, 95, 57, 98, 99, 61, 60, 85, 83, 50, 52), (5, 8, 9, 51, 53, 89), (4, 78, 41, 7, 13, 10), (31, 32, 3, 6, 36), (34, 7, 41), (7, 34, 35, 19), (11, 6, 3), (51, 9, 54), (100, 12, 1, 62, 58), (10, 8, 5, 4), (11, 14, 23, 21), (6, 11, 21, 18), (9, 8, 20, 16), (8, 10, 17, 20), (13, 7, 19, 22), (55, 56, 16, 15, 2, 59), (15, 20, 17), (22, 19, 18, 21, 15, 17), (20, 15, 16), (19, 35, 37, 18), (21, 23, 2, 15), (54, 9, 16, 56), (10, 13, 22, 17), (36, 6, 18, 37), (59, 2, 23, 14, 12, 100)])
_k = set([(24, 25), (24, 30), (25, 38), (26, 64), (26, 70), (27, 28), (27, 63), (28, 29), (29, 30), (31, 32), (31, 36), (32, 63), (33, 38), (33, 40), (34, 35), (34, 41), (35, 37), (36, 37), (39, 78), (39, 80), (40, 45), (41, 78), (42, 77), (42, 79), (43, 79), (43, 81), (44, 49), (44, 80), (45, 48), (46, 47), (46, 49), (47, 87), (48, 96), (50, 52), (50, 83), (51, 53), (51, 54), (52, 90), (53, 89), (54, 56), (55, 56), (55, 59), (57, 95), (57, 98), (58, 62), (58, 100), (59, 100), (60, 61), (60, 85), (61, 99), (62, 97), (64, 65), (65, 66), (66, 68), (67, 68), (67, 88), (69, 70), (69, 73), (71, 72), (71, 77), (72, 74), (73, 74), (75, 76), (75, 101), (76, 84), (81, 86), (82, 83), (82, 86), (84, 85), (87, 89), (88, 101), (90, 91), (91, 92), (92, 93), (93, 94), (94, 95), (96, 97), (98, 99)])
me_wall2_cell_013.attributes.new('sharp_edge', 'BOOLEAN', 'EDGE').data.foreach_set('value', [ (min(e.vertices), max(e.vertices)) in _k for e in me_wall2_cell_013.edges])
_uv = me_wall2_cell_013.uv_layers.new(name='UVMap')
_uv.uv.foreach_set('vector', [0.4269, 0.4269, 1.0, 0.4265, 1.0, 1.0, 1.0, 1.0, 0.4255, 0.4255, 1.0, 0.4254, 1.0, 1.0, 0.4254, 0.4254, 1.0, 0.4269, 0.9458, 0.0, 0.9458, 0.9458, 0.4998, 0.4998, 0.5028, 0.324, 0.388, 0.0, 0.9458, 0.9458, 0.388, 0.388, 0.4383, 0.359, 0.7859, 0.3126, 1.0, 0.3011, 1.0, 0.9458, 1.0, 0.4255, 1.0, 1.0, 0.3184, 0.3184, 0.3547, 0.226, 0.4177, 0.2875, 0.4212, 0.2786, 0.3582, 0.2172, 0.9653, 0.502, 0.8527, 0.3963, 0.4998, 0.0, 0.9458, 0.0, 1.0, 0.3184, 1.0, 1.0, 0.4265, 0.4265, 0.07769, 0.02664, 0.4407, 0.0728, 0.6467, 0.05917, 0.6464, 0.1848, 0.9434, 0.3795, 0.6715, 0.4208, 0.5357, 0.3865, 0.5593, 0.3599, 0.6101, 0.3634, 0.6131, 0.3636, 0.5938, 0.5, 0.5709, 0.5, 0.5432, 0.4682, 0.5065, 0.426, 0.5038, 0.4224, 0.571, 0.7526, 0.5931, 0.7593, 0.5531, 0.7911, 0.5599, 0.7614, 0.6009, 0.7579, 0.5931, 0.7593, 0.5697, 0.6021, 0.5709, 0.5, 0.5938, 0.5, 0.5995, 0.7222, 0.5931, 0.7593, 0.571, 0.7526, 0.5697, 0.6021, 0.5601, 0.7962, 0.5531, 0.7911, 0.5931, 0.7593, 0.5896, 0.7895, 0.5735, 0.7899, 0.5436, 0.7757, 0.5531, 0.7911, 0.5258, 0.7995, 0.5531, 0.7911, 0.5436, 0.7757, 0.5599, 0.7614, 0.613, 0.8759, 0.6138, 0.8845, 0.6024, 0.8847, 0.5832, 0.8869, 0.5931, 0.8585, 0.6115, 0.8628, 0.5406, 0.8662, 0.5625, 0.8619, 0.5708, 0.8881, 0.5618, 0.8885, 0.5807, 0.8871, 0.5708, 0.8881, 0.5625, 0.8619, 0.5931, 0.8585, 0.5832, 0.8869, 0.4238, 0.4231, 0.5115, 0.008252, 0.5341, 0.4759, 0.534, 0.531, 0.5949, 0.4609, 0.7084, 0.3599, 0.7084, 0.3048, 0.8884, 0.1445, 0.9047, 0.1265, 0.9257, 0.2387, 0.9844, 0.9459, 0.9458, 0.9458, 0.3011, 0.3011, 0.2166, 0.1579, 0.1592, 0.1022, 0.5931, 0.8585, 0.5873, 0.8202, 0.5994, 0.8158, 0.6033, 0.8158, 0.6054, 0.826, 0.6115, 0.8628, 0.5625, 0.8619, 0.5406, 0.8662, 0.5327, 0.8597, 0.5408, 0.8325, 0.5522, 0.8312, 0.5834, 0.8218, 0.5043, 0.8276, 0.5258, 0.7995, 0.5531, 0.7911, 0.5493, 0.8037, 0.511, 0.8355, 0.5117, 0.8363, 0.5408, 0.8325, 0.5327, 0.8597, 0.5408, 0.8325, 0.5117, 0.8363, 0.5117, 0.8363, 0.5408, 0.8325, 0.5601, 0.7962, 0.5493, 0.8037, 0.5531, 0.7911, 0.6033, 0.8158, 0.5994, 0.8158, 0.6027, 0.8115, 0.6002, 0.7877, 0.5896, 0.7895, 0.5931, 0.7593, 0.5979, 0.7609, 0.598, 0.7634, 0.5834, 0.8218, 0.5873, 0.8202, 0.5931, 0.8585, 0.5625, 0.8619, 0.5601, 0.7962, 0.5735, 0.7899, 0.5735, 0.7899, 0.5601, 0.7962, 0.5493, 0.8037, 0.5601, 0.7962, 0.5601, 0.7962, 0.5493, 0.8037, 0.5994, 0.8158, 0.5873, 0.8202, 0.5873, 0.8202, 0.5994, 0.8158, 0.5873, 0.8202, 0.5834, 0.8218, 0.5834, 0.8218, 0.5873, 0.8202, 0.5522, 0.8312, 0.5408, 0.8325, 0.5408, 0.8325, 0.5522, 0.8312, 0.6019, 0.8027, 0.6027, 0.8115, 0.5994, 0.8158, 0.5866, 0.8158, 0.5896, 0.7895, 0.6002, 0.7877, 0.5866, 0.8158, 0.5873, 0.8202, 0.5834, 0.8218, 0.5522, 0.8312, 0.5408, 0.8325, 0.5493, 0.8037, 0.5601, 0.7962, 0.5866, 0.8158, 0.5834, 0.8218, 0.5873, 0.8202, 0.5866, 0.8158, 0.5994, 0.8158, 0.5408, 0.8325, 0.5117, 0.8363, 0.511, 0.8355, 0.5493, 0.8037, 0.5601, 0.7962, 0.5735, 0.7899, 0.5896, 0.7895, 0.5866, 0.8158, 0.6027, 0.8115, 0.5994, 0.8158, 0.5994, 0.8158, 0.6027, 0.8115, 0.5834, 0.8218, 0.5522, 0.8312, 0.5522, 0.8312, 0.5834, 0.8218, 0.511, 0.8355, 0.5493, 0.8037, 0.5493, 0.8037, 0.511, 0.8355, 0.6002, 0.7877, 0.5896, 0.7895, 0.5735, 0.7899, 0.5735, 0.7899, 0.5896, 0.7895, 0.6002, 0.7877])
me_wall2_cell_013.materials.append(mat_material_001)
me_wall2_cell_013.use_remesh_fix_poles = True
me_wall2_cell_013.use_remesh_preserve_attributes = False
me_wall2_cell_013.update()
me_wall2_cell_014 = bpy.data.meshes.new('Wall2_cell.014')
me_wall2_cell_014.from_pydata([(-1.316, -0.03991, -0.9455), (-1.332, 0.3585, -0.4069), (1.146, 0.02716, 1.478), (1.146, -0.2486, -0.5225), (1.146, 0.4272, 1.222), (0.958, -0.249, 0.6125), (-0.7063, -0.2418, -0.552), (1.146, 0.08834, -0.7715), (1.113, -0.1024, -1.029), (-0.7052, -0.2144, -1.181), (-0.8541, -0.2382, -1.12), (-1.329, -0.2398, -0.9287), (0.2491, -0.08767, 1.015), (-0.5099, -0.1069, 0.356), (0.7467, 0.02996, 1.436), (-0.2827, -0.1578, -1.105), (-1.217, 0.4272, -0.3141), (0.1262, -0.1029, -1.031), (1.146, 0.4272, -0.3133), (-1.344, -0.241, -0.7372), (-1.366, -0.1891, -0.3811), (0.1409, 0.4272, 0.868), (1.064, -0.07057, 1.722), (1.029, 0.131, 1.671), (1.146, 0.4272, 1.743), (-1.34, -0.2407, -0.7834), (-1.329, -0.2398, -0.9287), (-1.34, -0.2407, -0.7834), (-0.2827, -0.1578, -1.105), (0.1262, -0.1029, -1.031), (1.146, 0.08834, -0.7715), (1.113, -0.1024, -1.029), (-0.7052, -0.2144, -1.181), (-0.8541, -0.2382, -1.12), (0.2491, -0.08767, 1.015), (0.7467, 0.02996, 1.436), (1.146, 0.4272, -0.3133), (-0.5099, -0.1069, 0.356), (-1.366, -0.1891, -0.3811), (-1.217, 0.4272, -0.3141), (0.1409, 0.4272, 0.868), (1.064, -0.07057, 1.722), (1.029, 0.131, 1.671), (1.146, 0.4272, 1.743), (-1.344, -0.241, -0.7372)], [], [(37, 12, 35, 41, 42, 43, 40, 1, 38), (0, 32, 33, 26), (39, 1, 40), (18, 16, 21, 24, 4), (1, 27, 19, 38), (0, 26, 27, 1), (29, 28, 32, 0, 1, 39, 36, 30, 31), (2, 5, 4), (15, 17, 6, 10, 9), (5, 6, 3), (2, 22, 14), (11, 10, 6, 44, 25), (4, 24, 23), (3, 8, 7), (2, 4, 23, 22), (5, 3, 7, 18, 4), (13, 6, 5, 34), (5, 2, 14, 34), (8, 3, 6, 17), (20, 44, 6, 13)])
_k = set([(7, 8), (7, 18), (8, 17), (9, 10), (9, 15), (10, 11), (11, 25), (12, 35), (12, 37), (13, 20), (13, 34), (14, 22), (14, 34), (15, 17), (16, 18), (16, 21), (19, 27), (19, 38), (20, 44), (21, 24), (22, 23), (23, 24), (25, 44), (26, 27), (26, 33), (28, 29), (28, 32), (29, 31), (30, 31), (30, 36), (32, 33), (35, 41), (36, 39), (37, 38), (39, 40), (40, 43), (41, 42), (42, 43)])
me_wall2_cell_014.attributes.new('sharp_edge', 'BOOLEAN', 'EDGE').data.foreach_set('value', [ (min(e.vertices), max(e.vertices)) in _k for e in me_wall2_cell_014.edges])
_uv = me_wall2_cell_014.uv_layers.new(name='UVMap')
_uv.uv.foreach_set('vector', [0.5795, 0.3279, 0.6211, 0.05696, 0.8165, 0.3549, 0.9411, 0.3544, 0.9274, 0.5612, 0.9733, 0.9225, 0.5785, 0.5785, 0.0, 0.0, 0.6818, 0.0, 1.0, 0.0, 1.0, 0.4308, 0.8392, 0.3288, 0.5062, 0.0, 0.4233, 0.0, 1.0, 0.0, 1.0, 0.5785, 0.5065, 0.5, 0.5065, 0.4262, 0.5435, 0.4686, 0.5708, 0.5, 0.5545, 0.5, 0.0, 0.0, 0.746, 0.0, 0.7464, 0.08544, 0.6818, 0.6818, 1.0, 0.0, 1.0, 0.4938, 0.746, 0.746, 0.0, 0.0, 0.8347, 0.6292, 1.0, 0.6886, 0.4308, 0.4308, 0.0, 0.0, 0.0, 0.0, 0.5767, 0.0, 0.9969, 0.05462, 0.9386, 0.3605, 0.909, 0.5375, 0.5625, 0.75, 0.5312, 0.7559, 0.5545, 0.5, 0.4827, 0.7945, 0.4854, 0.7816, 0.5, 0.8074, 0.4817, 0.8123, 0.4799, 0.8077, 0.5312, 0.7559, 0.5, 0.8074, 0.5, 0.75, 0.5625, 0.75, 0.5709, 0.7526, 0.5599, 0.7613, 0.4876, 0.8267, 0.4817, 0.8123, 0.5, 0.8074, 0.4938, 0.827, 0.4923, 0.827, 0.5545, 0.5, 0.5708, 0.5, 0.5697, 0.6016, 0.5, 0.75, 0.485, 0.751, 0.4922, 0.6253, 0.5625, 0.75, 0.5545, 0.5, 0.5697, 0.6016, 0.5709, 0.7526, 0.5312, 0.7559, 0.5, 0.75, 0.4922, 0.6253, 0.5065, 0.5, 0.5545, 0.5, 0.5257, 0.7995, 0.5, 0.8074, 0.5312, 0.7559, 0.5436, 0.7757, 0.5312, 0.7559, 0.5625, 0.75, 0.5599, 0.7613, 0.5436, 0.7757, 0.485, 0.751, 0.5, 0.75, 0.5, 0.8074, 0.4854, 0.7816, 0.5042, 0.8275, 0.4938, 0.827, 0.5, 0.8074, 0.5257, 0.7995])
me_wall2_cell_014.materials.append(mat_material_001)
me_wall2_cell_014.use_remesh_fix_poles = True
me_wall2_cell_014.use_remesh_preserve_attributes = False
me_wall2_cell_014.update()
me_wall2_cell_015 = bpy.data.meshes.new('Wall2_cell.015')
me_wall2_cell_015.from_pydata([(0.1342, -0.05586, 0.06708), (-0.03652, -0.05554, 0.1082), (0.1342, 0.05696, 0.06708), (-0.09732, -0.05919, -0.1751), (-0.09774, 0.05692, -0.1755), (-0.03681, 0.05671, 0.1083), (-0.09732, -0.05919, -0.1751), (-0.09774, 0.05692, -0.1755), (-0.03652, -0.05554, 0.1082), (0.1342, 0.05696, 0.06708), (-0.03681, 0.05671, 0.1083)], [], [(8, 6, 0), (8, 0, 9, 5), (0, 6, 7, 9), (1, 10, 4, 3), (4, 10, 2)])
_k = set([(1, 3), (1, 10), (2, 4), (2, 10), (3, 4), (5, 8), (5, 9), (6, 7), (6, 8), (7, 9)])
me_wall2_cell_015.attributes.new('sharp_edge', 'BOOLEAN', 'EDGE').data.foreach_set('value', [ (min(e.vertices), max(e.vertices)) in _k for e in me_wall2_cell_015.edges])
_uv = me_wall2_cell_015.uv_layers.new(name='UVMap')
_uv.uv.foreach_set('vector', [0.4001, 0.954, 0.3912, 0.9578, 0.3988, 0.949, 0.4001, 0.954, 0.3988, 0.949, 0.3988, 0.949, 0.4001, 0.954, 0.3988, 0.949, 0.3912, 0.9578, 0.3912, 0.9578, 0.3988, 0.949, 0.7313, 0.156, 1.0, 0.1613, 1.0, 0.4258, 0.7221, 0.4198, 0.4258, 0.4258, 0.1613, 0.1613, 0.5522, 0.3788])
me_wall2_cell_015.materials.append(mat_material_001)
me_wall2_cell_015.use_remesh_fix_poles = True
me_wall2_cell_015.use_remesh_preserve_attributes = False
me_wall2_cell_015.update()

# ---- objects
ob_wall2_cell = bpy.data.objects.new('Wall2_cell', me_wall2_cell_016)
ob_wall2_cell_001 = bpy.data.objects.new('Wall2_cell.001', me_wall2_cell_017)
ob_wall2_cell_002 = bpy.data.objects.new('Wall2_cell.002', me_wall2_cell_001)
ob_wall2_cell_003 = bpy.data.objects.new('Wall2_cell.003', me_wall2_cell_002)
ob_wall2_cell_004 = bpy.data.objects.new('Wall2_cell.004', me_wall2_cell_003)
ob_wall2_cell_005 = bpy.data.objects.new('Wall2_cell.005', me_wall2_cell_004)
ob_wall2_cell_006 = bpy.data.objects.new('Wall2_cell.006', me_wall2_cell_005)
ob_wall2_cell_007 = bpy.data.objects.new('Wall2_cell.007', me_wall2_cell_006)
ob_wall2_cell_008 = bpy.data.objects.new('Wall2_cell.008', me_wall2_cell_007)
ob_wall2_cell_009 = bpy.data.objects.new('Wall2_cell.009', me_wall2_cell_008)
ob_wall2_cell_010 = bpy.data.objects.new('Wall2_cell.010', me_wall2_cell_009)
ob_wall2_cell_011 = bpy.data.objects.new('Wall2_cell.011', me_wall2_cell_010)
ob_wall2_cell_012 = bpy.data.objects.new('Wall2_cell.012', me_wall2_cell_011)
ob_wall2_cell_013 = bpy.data.objects.new('Wall2_cell.013', me_wall2_cell_012)
ob_wall2_cell_014 = bpy.data.objects.new('Wall2_cell.014', me_wall2_cell_013)
ob_wall2_cell_015 = bpy.data.objects.new('Wall2_cell.015', me_wall2_cell_014)
ob_wall2_cell_016 = bpy.data.objects.new('Wall2_cell.016', me_wall2_cell_015)

# ---- transforms, parenting, visibility, modifiers, constraints
ob_wall2_cell.location = (0.3617, -0.00728, 7.259)
ob_wall2_cell_001.location = (1.729, -0.1938, 6.379)
ob_wall2_cell_002.location = (0.8403, -0.2441, 2.926)
ob_wall2_cell_003.location = (6.771, -0.3544, 2.291)
ob_wall2_cell_004.location = (5.727, -0.26, 7.638)
ob_wall2_cell_005.location = (0.8781, -0.166, 0.7239)
ob_wall2_cell_006.location = (6.969, -0.09825, 3.306)
ob_wall2_cell_007.location = (0.1795, -0.1632, 1.28)
ob_wall2_cell_008.location = (1.901, -0.3016, 0.9006)
ob_wall2_cell_009.location = (4.43, -0.1965, 1.581)
ob_wall2_cell_010.location = (3.347, -0.2143, 3.872)
ob_wall2_cell_011.location = (6.46, -0.286, 1.64)
ob_wall2_cell_012.location = (1.868, -0.1183, 1.071)
ob_wall2_cell_013.location = (1.271, -0.1903, 1.608)
ob_wall2_cell_014.location = (5.65, -0.2137, 6.26)
ob_wall2_cell_015.location = (6.787, -0.2272, 4.583)
ob_wall2_cell_016.location = (1.279, -0.3109, 0.7495)

# ---- collection membership
col_collection.objects.link(ob_wall2_cell)
col_collection.objects.link(ob_wall2_cell_001)
col_collection.objects.link(ob_wall2_cell_002)
col_collection.objects.link(ob_wall2_cell_003)
col_collection.objects.link(ob_wall2_cell_004)
col_collection.objects.link(ob_wall2_cell_005)
col_collection.objects.link(ob_wall2_cell_006)
col_collection.objects.link(ob_wall2_cell_007)
col_collection.objects.link(ob_wall2_cell_008)
col_collection.objects.link(ob_wall2_cell_009)
col_collection.objects.link(ob_wall2_cell_010)
col_collection.objects.link(ob_wall2_cell_011)
col_collection.objects.link(ob_wall2_cell_012)
col_collection.objects.link(ob_wall2_cell_013)
col_collection.objects.link(ob_wall2_cell_014)
col_collection.objects.link(ob_wall2_cell_015)
col_collection.objects.link(ob_wall2_cell_016)

# ---- scene / render settings (as saved in the file)
scene.frame_start = 1; scene.frame_end = 250; scene.frame_set(28)
scene.render.engine = 'BLENDER_EEVEE_NEXT'
scene.cycles.use_denoising = False
scene.cycles.samples = 128
scene.cycles.sampling_pattern = 'TABULATED_SOBOL'
scene.cycles.use_adaptive_sampling = False
scene.cycles.use_light_tree = False
scene.view_settings.view_transform = 'Filmic'
bpy.context.view_layer.update()

# ---- added for rendering (the .blend has no active camera and no usable light): camera, sun
cam_auto = bpy.data.cameras.new('AutoCamera')
cam_auto.lens = 50.0
cam_auto.sensor_width = 36.0
cam_auto.clip_end = 1000.0
ob_auto_camera = bpy.data.objects.new('AutoCamera', cam_auto)
scene.collection.objects.link(ob_auto_camera)
ob_auto_camera.location = (14.5289, -12.9435, 12.5513)
ob_auto_camera.rotation_euler = (1.09748, -7.21219e-08, 0.694738)
scene.camera = ob_auto_camera
light_auto_sun = bpy.data.lights.new('AutoSun', 'SUN')
light_auto_sun.energy = 3.0
light_auto_sun.angle = 0.0523599
ob_auto_sun = bpy.data.objects.new('AutoSun', light_auto_sun)
scene.collection.objects.link(ob_auto_sun)
ob_auto_sun.rotation_euler = (0.872665, 0.174533, 0.523599)
bpy.context.view_layer.update()
